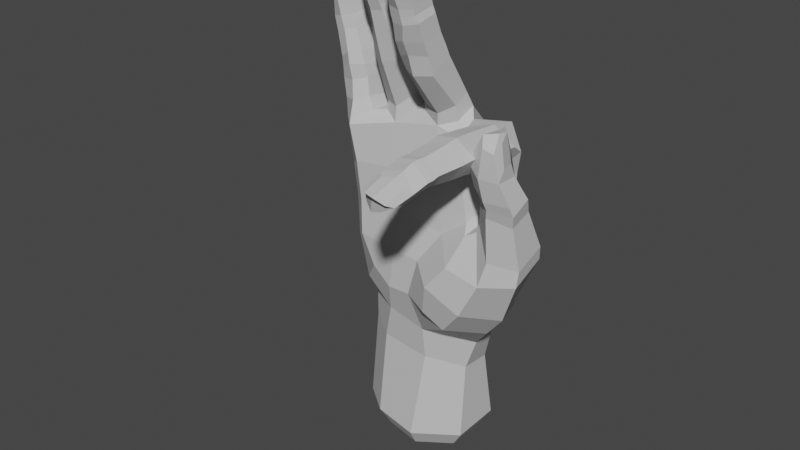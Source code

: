 # Source: F_Handshape.blend  (saved by Blender 3.6.11; exported with 4.5.12 LTS)
import bpy
from mathutils import Matrix  # noqa: F401  (used for matrix-valued properties, if any)

bpy.ops.wm.read_factory_settings(use_empty=True)
scene = bpy.context.scene
scene.name = 'Scene'

# ---- collections
col_f = bpy.data.collections.new('F'); scene.collection.children.link(col_f)

# ---- materials (node trees are filled in below, after node groups)
mat_material__46_010 = bpy.data.materials.new('Material #46.010')
mat_material__46_010.alpha_threshold = 0.0
mat_material__46_010.use_transparent_shadow = False
mat_material__46_010.diffuse_color = (0.6038, 0.6038, 0.6038, 1.0)
mat_material__46_010.specular_color = (0.9, 0.9, 0.9)
mat_material__46_010.roughness = 0.5
mat_material__46_010.specular_intensity = 0.0

# ---- material node trees

# ---- world
world_world = bpy.data.worlds.new('World'); scene.world = world_world
world_world.use_nodes = True; world_world.node_tree.nodes.clear()
_N = world_world.node_tree.nodes; _L = world_world.node_tree.links
n0 = _N.new('ShaderNodeOutputWorld'); n0.name = 'World Output'; n0.location = (300, 300)
n1 = _N.new('ShaderNodeBackground'); n1.name = 'Background'; n1.location = (10, 300)
n1.inputs[0].default_value = (0.05088, 0.05088, 0.05088, 1.0)
_L.new(n1.outputs[0], n0.inputs[0])
n0.is_active_output = True
world_world.color = (0.05088, 0.05088, 0.05088)
world_world.use_sun_shadow = False
world_world.sun_shadow_jitter_overblur = 0.0

# ---- meshes
me_untitled_010 = bpy.data.meshes.new('Untitled.010')
me_untitled_010.from_pydata([(11.6, 8.152, 49.91), (3.313, 6.919, 69.88), (13.27, 5.889, 69.61), (3.197, 8.607, 49.86), (-5.471, 7.559, 48.88), (-4.994, 5.545, 67.99), (-14.38, 3.038, 63.39), (-13.61, 3.626, 46.59), (17.52, 1.062, 56.03), (3.91, 9.564, 38.02), (-4.992, 8.638, 36.86), (-13.61, 4.428, 37.35), (25.69, -2.024, 54.02), (15.5, -3.624, 59.97), (17.43, 1.794, 67.44), (17.14, -4.035, 70.94), (15.16, -11.12, 78.65), (19.14, -11.08, 75.5), (16.56, -11.6, 71.65), (20.31, -0.8146, 57.8), (16.79, -3.899, 60.92), (16.03, -8.408, 58.76), (21.12, -1.679, 60.79), (17.61, -4.405, 62.19), (16.69, -8.644, 60.71), (9.481, -1.264, 76.91), (11.29, -11.37, 77.94), (15.6, -14.52, 79.09), (19.33, -14.4, 76.04), (16.95, -14.22, 72.31), (11.43, -14.65, 78.41), (15.78, -17.45, 78.92), (19.15, -17.4, 75.9), (16.48, -17.15, 72.32), (11.62, -17.77, 77.99), (11.52, -17.66, 74.46), (15.6, -23.06, 78.41), (18.52, -23.09, 75.8), (16.06, -22.74, 72.93), (11.58, -23.04, 77.67), (11.73, -22.54, 73.82), (15.45, -24.69, 78.49), (18.6, -24.62, 75.58), (15.96, -24.21, 72.76), (11.55, -24.8, 77.73), (11.58, -24.21, 73.9), (15.3, -25.99, 78.3), (18.61, -25.91, 75.61), (16.13, -25.61, 72.75), (11.32, -26.07, 77.25), (11.56, -25.7, 73.94), (15.32, -28.17, 77.73), (18.36, -29.33, 74.75), (16.53, -29.39, 72.58), (11.65, -29.7, 76.94), (11.63, -29.57, 73.93), (18.14, -33.93, 73.94), (15.95, -34.56, 72.77), (12.88, -34.67, 73.93), (26.1, -2.623, 56.91), (26.25, -9.43, 54.51), (21.04, -12.18, 55.67), (25.54, -6.353, 65.18), (20.76, -4.562, 67.34), (18.38, -7.039, 66.38), (18.39, -10.89, 66.22), (25.81, -11.44, 63.82), (21.07, -12.96, 64.94), (14.6, 3.49, 76.24), (18.94, 0.4092, 72.46), (9.374, 4.162, 73.29), (7.232, 4.546, 73.05), (-0.6228, 5.005, 72.72), (-2.469, 5.135, 72.05), (-8.809, 3.958, 68.96), (-10.27, 3.771, 68.69), (-18.33, -0.2467, 61.97), (-17.91, 0.6461, 46.55), (9.855, -3.06, 74.14), (12.36, -34.47, 76.16), (15.81, -36.66, 76.07), (16.34, -3.712, 66.85), (17.27, -31.05, 75.76), (15.31, -30.39, 77.08), (13.21, -31.2, 77.15), (13.77, -36.18, 76.2), (17.53, -35.57, 74.77), (12.55, 7.092, 61.06), (-17.59, -0.1964, 54.99), (-13.94, 3.151, 55.98), (-5.774, 6.657, 58.08), (3.152, 8.047, 60.57), (-17.88, -3.727, 61.69), (13.14, -4.395, 72.68), (-6.205, -4.749, 73.29), (10.41, -4.095, 76.58), (14.74, -2.289, 77.52), (19.09, -1.955, 74.18), (17.42, -4.41, 70.74), (14.33, -35.2, 72.54), (13.97, -29.5, 71.72), (13.53, -25.6, 72.53), (13.6, -24.21, 72.48), (13.37, -22.59, 72.74), (13.38, -17.71, 72.12), (13.34, -14.75, 72.24), (12.85, -12.14, 71.75), (15.19, -36.15, 75.24), (10.82, -11.65, 73.95), (11.17, -14.26, 74.4), (13.38, -5.29, 70.96), (10.9, -5.07, 72.85), (7.355, -0.6377, 81.38), (7.384, -6.151, 89.72), (3.003, -4.607, 90.46), (2.92, 1.414, 81.96), (7.281, -3.855, 79.73), (7.198, -10.5, 86.99), (-0.7619, -6.523, 89.44), (-0.9281, -0.4908, 80.52), (-1.219, 1.668, 78.3), (0.2743, -3.905, 78.65), (-0.3306, -3.255, 76.85), (7.6, -7.638, 92.25), (3.228, -6.179, 92.77), (7.013, -11.62, 90.76), (-0.4944, -8.107, 91.86), (0.937, -10.27, 86.88), (7.555, -8.948, 94.62), (3.266, -7.418, 94.67), (7.127, -12.99, 93.45), (-0.3909, -9.976, 94.44), (8.0, -11.1, 98.52), (3.801, -10.02, 98.95), (7.056, -14.51, 97.15), (0.5274, -12.43, 98.36), (1.492, -13.82, 92.97), (2.35, -15.49, 96.79), (7.841, -11.62, 99.95), (3.722, -10.47, 100.5), (6.651, -15.03, 98.54), (0.5729, -12.8, 100.1), (2.197, -15.91, 98.48), (7.896, -12.06, 101.2), (3.781, -11.06, 101.7), (6.801, -15.42, 99.9), (0.6183, -13.56, 101.2), (2.161, -16.24, 99.95), (8.084, -14.88, 103.9), (4.497, -12.45, 103.5), (6.624, -17.07, 103.8), (1.096, -14.29, 104.7), (1.533, -16.8, 104.3), (5.76, -18.56, 108.5), (7.584, -16.63, 108.5), (1.762, -16.11, 109.3), (2.549, -18.0, 108.8), (4.223, -19.2, 109.0), (4.267, -18.42, 103.7), (4.522, -16.65, 99.61), (4.629, -16.27, 98.26), (4.72, -15.82, 96.71), (3.719, -14.52, 93.5), (3.678, -13.05, 90.66), (1.199, -12.11, 89.85), (3.684, -11.67, 86.52), (3.94, -4.814, 77.65), (4.782, -16.09, 110.6), (2.541, -14.06, 106.3), (4.607, -13.58, 105.5), (6.78, -14.65, 105.9), (3.088, -16.02, 110.8), (4.853, -15.93, 111.5), (6.611, -16.32, 110.4), (2.954, 4.528, 77.87), (7.716, 0.8675, 78.44), (7.424, -3.057, 76.54), (3.816, -4.64, 75.22), (-3.011, 1.186, 79.78), (-2.895, -2.358, 88.0), (-6.796, -1.209, 88.06), (-6.72, 2.81, 79.18), (-3.804, -3.515, 78.51), (-4.043, -6.836, 86.32), (-10.52, -2.389, 88.16), (-10.4, 1.393, 77.85), (-10.16, 2.042, 74.72), (-9.47, -2.979, 76.43), (-9.484, -3.165, 74.68), (-2.848, -3.354, 90.21), (-6.608, -1.91, 90.89), (-4.051, -7.513, 88.89), (-10.43, -3.365, 90.79), (-9.859, -6.218, 86.65), (-2.837, -4.39, 92.87), (-6.431, -2.584, 93.5), (-4.173, -8.23, 91.6), (-10.14, -4.042, 93.59), (-9.669, -6.837, 89.39), (-3.101, -6.48, 97.7), (-6.355, -4.757, 98.65), (-5.209, -9.369, 96.02), (-10.26, -5.63, 98.3), (-9.526, -7.261, 92.54), (-9.629, -8.671, 96.37), (-3.225, -7.158, 98.95), (-6.44, -5.275, 100.0), (-5.401, -9.884, 97.34), (-10.23, -6.17, 99.78), (-9.88, -9.185, 97.85), (-3.274, -7.758, 100.1), (-6.531, -5.895, 101.0), (-5.38, -10.39, 98.66), (-10.25, -7.106, 100.8), (-9.687, -9.766, 99.22), (-3.627, -9.311, 103.2), (-6.676, -6.715, 102.7), (-5.138, -11.41, 102.9), (-10.05, -7.953, 103.8), (-9.836, -10.62, 103.1), (-5.922, -11.69, 107.6), (-4.094, -10.06, 107.5), (-9.659, -9.064, 108.1), (-9.059, -10.88, 107.8), (-7.407, -12.12, 108.1), (-7.457, -12.41, 102.7), (-7.771, -10.76, 98.59), (-7.768, -10.27, 97.32), (-7.712, -9.694, 95.85), (-7.395, -9.006, 92.15), (-7.149, -8.391, 89.03), (-6.915, -7.703, 86.02), (-6.378, -4.241, 76.32), (-6.875, -9.72, 109.4), (-8.733, -7.737, 105.4), (-6.764, -7.509, 104.7), (-4.837, -8.622, 105.1), (-8.469, -8.94, 109.6), (-6.647, -8.959, 110.2), (-5.021, -9.535, 109.2), (-6.573, 5.019, 75.55), (-2.531, 1.581, 77.69), (-2.941, -3.185, 76.24), (-12.36, 0.3872, 76.35), (-12.96, -0.1565, 80.81), (-16.66, 0.3226, 80.05), (-15.95, 0.3228, 75.1), (-12.9, -4.399, 76.98), (-13.28, -4.363, 80.56), (-20.16, -1.57, 79.37), (-19.38, -1.853, 74.42), (-18.99, -1.429, 70.96), (-18.22, -5.021, 75.7), (-18.05, -4.979, 71.76), (-13.4, -0.5605, 82.98), (-17.0, 0.3779, 82.02), (-13.79, -4.642, 83.03), (-20.5, -1.514, 81.47), (-13.83, -0.5636, 85.32), (-17.26, 0.4875, 84.26), (-14.72, -4.385, 85.76), (-20.62, -1.675, 83.57), (-15.23, -1.135, 90.44), (-18.52, 0.07597, 89.73), (-15.98, -4.309, 89.64), (-21.64, -1.658, 88.74), (-19.4, -4.737, 83.56), (-20.32, -4.715, 88.3), (-15.54, -1.475, 91.91), (-18.86, 0.06722, 91.28), (-16.41, -4.446, 90.95), (-21.91, -1.611, 90.42), (-20.73, -4.707, 89.95), (-15.76, -1.553, 92.99), (-18.96, -0.1667, 92.38), (-16.82, -4.465, 92.24), (-21.94, -2.025, 91.38), (-21.07, -4.674, 91.23), (-16.12, -2.569, 95.49), (-18.98, -0.5472, 94.06), (-17.28, -4.655, 95.45), (-22.12, -1.585, 95.01), (-21.76, -4.133, 95.03), (-18.35, -4.159, 99.53), (-16.95, -2.496, 99.42), (-21.96, -1.704, 99.11), (-21.36, -3.386, 99.31), (-20.03, -4.363, 100.0), (-19.48, -5.694, 95.36), (-18.96, -5.311, 91.72), (-18.6, -5.286, 90.54), (-18.16, -5.259, 89.17), (-17.04, -5.684, 84.99), (-16.68, -5.814, 82.89), (-19.73, -4.146, 81.35), (-16.11, -5.595, 79.77), (-19.22, -4.515, 79.29), (-15.11, -6.662, 76.23), (-19.69, -1.902, 100.7), (-21.02, -1.009, 96.5), (-19.15, -0.8913, 96.02), (-17.4, -1.741, 96.86), (-21.0, -1.247, 100.5), (-19.55, -1.05, 101.3), (-17.96, -1.706, 100.7), (-15.67, 2.229, 71.89), (-11.23, 1.222, 74.5), (-11.82, -4.592, 74.53), (-14.89, -8.026, 71.67), (-4.525, -6.373, 64.87), (-14.55, -6.543, 63.58), (-17.13, -3.458, 54.34), (-2.696, -6.96, 56.46), (-13.53, -6.51, 55.63), (25.69, -9.312, 50.93), (20.84, -5.917, 40.62), (19.93, -13.23, 50.72), (-16.82, -3.422, 46.07), (2.893, -9.126, 48.5), (12.3, -12.81, 51.82), (-4.223, -9.114, 40.22), (4.268, -9.004, 33.58), (-12.12, 4.23, 26.35), (-5.716, -6.823, 33.78), (11.14, -3.633, 24.84), (4.425, 7.841, 22.99), (-4.894, 7.999, 24.33), (-13.42, 5.019, 7.698), (-6.782, 9.495, 8.393), (4.687, 9.917, 8.593), (11.5, 5.464, 9.156), (11.05, -4.528, 8.259), (2.283, -10.07, 7.819), (-7.66, -8.246, 8.236), (16.19, -13.62, 43.41), (4.573, -6.297, 65.58), (10.82, -6.158, 65.86), (7.126, -7.037, 54.98), (12.13, -6.275, 58.45), (10.58, 3.709, 23.74), (15.91, 5.399, 38.66), (20.1, 1.614, 45.75), (16.81, 2.061, 59.69), (25.97, -7.407, 68.07), (26.41, -12.4, 66.48), (21.35, -13.19, 66.58), (21.18, -4.523, 69.02), (18.1, -7.181, 68.45), (25.18, -8.288, 70.08), (25.99, -13.01, 68.37), (21.09, -14.0, 68.43), (20.68, -5.043, 70.53), (17.63, -8.172, 69.82), (24.08, -9.078, 72.45), (24.42, -14.3, 72.93), (20.47, -14.92, 72.91), (20.45, -6.364, 75.07), (17.7, -9.249, 74.38), (23.45, -14.77, 78.15), (21.2, -14.91, 78.76), (19.02, -9.96, 79.45), (20.27, -8.673, 79.95), (17.13, -13.21, 74.82), (19.76, -12.77, 80.26), (17.66, -11.97, 69.73), (18.35, -11.25, 67.71), (22.17, -11.5, 80.6), (22.05, -7.584, 76.28), (23.8, -9.988, 75.19), (24.33, -12.75, 75.07), (21.8, -9.296, 81.1), (23.56, -11.27, 81.23), (24.17, -13.47, 79.95), (11.2, 5.378, 30.47), (11.34, 7.809, 37.72), (3.88, -7.593, 26.3), (-13.49, 4.268, 32.02), (-5.176, 7.702, 30.61), (4.222, 8.07, 29.96), (-16.45, 0.2575, 38.33), (15.22, -3.999, 62.29), (13.72, -8.893, 57.32), (8.429, -13.91, 46.83), (0.9292, -9.501, 40.64), (7.236, -12.89, 40.59), (17.32, 5.354, 47.56), (-12.9, -5.233, 37.94), (-3.484, -8.403, 48.41), (16.53, -4.595, 35.39), (11.04, -11.39, 37.24), (18.42, 1.142, 39.83), (13.14, -3.06, 31.23), (-6.605, -7.171, 27.21), (-14.24, -0.9586, 32.77), (-9.497, -7.542, 42.47), (-12.89, -7.155, 48.49), (-13.3, -1.935, 27.23), (-13.99, -3.298, 8.107), (-10.53, 4.029, 3.842), (-10.98, -2.44, 4.16), (-5.372, 7.51, 4.383), (3.547, 7.838, 4.538), (8.842, 4.374, 4.976), (8.498, -3.396, 4.279), (1.677, -7.704, 3.936), (-6.055, -6.288, 4.26)], [], [(1, 2, 87, 91), (91, 90, 5, 1), (90, 89, 6, 5), (5, 6, 75, 74), (8, 342, 380, 13), (0, 374, 9, 3), (3, 9, 10, 4), (4, 10, 11, 7), (8, 19, 12, 341), (17, 97, 96, 16), (18, 98, 97, 17), (13, 20, 19, 8), (19, 22, 59, 12), (20, 23, 22, 19), (21, 24, 23, 20), (59, 60, 314, 12), (60, 61, 316, 314), (96, 95, 26, 16), (95, 25, 78, 111), (16, 27, 28, 17), (17, 28, 29, 18), (26, 30, 27, 16), (108, 109, 30, 26), (27, 31, 32, 28), (28, 32, 33, 29), (30, 34, 31, 27), (109, 35, 34, 30), (31, 36, 37, 32), (32, 37, 38, 33), (34, 39, 36, 31), (35, 40, 39, 34), (373, 374, 340, 391), (378, 325, 326, 377), (377, 326, 322, 376), (12, 314, 315, 341), (36, 41, 42, 37), (37, 42, 43, 38), (39, 44, 41, 36), (40, 45, 44, 39), (41, 46, 47, 42), (42, 47, 48, 43), (44, 49, 46, 41), (45, 50, 49, 44), (46, 51, 52, 47), (47, 52, 53, 48), (49, 54, 51, 46), (50, 55, 54, 49), (52, 56, 57, 53), (55, 58, 79, 54), (61, 24, 21, 316), (22, 63, 62, 59), (23, 64, 63, 22), (24, 65, 64, 23), (59, 62, 66, 60), (60, 66, 67, 61), (61, 67, 65, 24), (2, 70, 25, 68), (2, 68, 69, 14), (1, 71, 70, 2), (70, 71, 175, 25), (174, 175, 71, 1), (1, 72, 120, 174), (73, 72, 1, 5), (240, 241, 73, 5), (72, 73, 241, 120), (5, 74, 186, 240), (74, 75, 306, 186), (75, 6, 305, 306), (89, 88, 76, 6), (6, 76, 251, 305), (176, 78, 25, 175), (58, 55, 100, 99), (100, 55, 50, 101), (101, 50, 45, 102), (102, 45, 40, 103), (103, 40, 35, 104), (104, 35, 109, 105), (105, 109, 108, 106), (108, 111, 110, 106), (57, 56, 107, 99), (84, 83, 51, 54), (82, 52, 51, 83), (85, 79, 107, 80), (86, 82, 83, 80), (80, 83, 84, 85), (84, 54, 79, 85), (82, 86, 56, 52), (78, 176, 177, 93), (241, 242, 122, 120), (88, 89, 7, 77), (89, 90, 4, 7), (90, 91, 3, 4), (88, 311, 92, 76), (76, 92, 253, 251), (77, 317, 311, 88), (307, 188, 186, 306), (69, 15, 81, 14), (15, 93, 336, 81), (93, 177, 335, 336), (177, 122, 242, 94), (95, 96, 68, 25), (96, 97, 69, 68), (69, 97, 98, 15), (57, 99, 100, 53), (53, 100, 101, 48), (48, 101, 102, 43), (43, 102, 103, 38), (38, 103, 104, 33), (33, 104, 105, 29), (29, 105, 106, 18), (106, 110, 98, 18), (58, 99, 107, 79), (86, 80, 107, 56), (95, 111, 108, 26), (15, 98, 110, 93), (93, 110, 111, 78), (113, 112, 115, 114), (117, 116, 112, 113), (115, 119, 118, 114), (119, 120, 122, 121), (114, 124, 123, 113), (113, 123, 125, 117), (118, 126, 124, 114), (127, 164, 126, 118), (124, 129, 128, 123), (123, 128, 130, 125), (126, 131, 129, 124), (164, 136, 131, 126), (129, 133, 132, 128), (128, 132, 134, 130), (131, 135, 133, 129), (136, 137, 135, 131), (133, 139, 138, 132), (132, 138, 140, 134), (135, 141, 139, 133), (137, 142, 141, 135), (139, 144, 143, 138), (138, 143, 145, 140), (141, 146, 144, 139), (142, 147, 146, 141), (144, 149, 148, 143), (143, 148, 150, 145), (146, 151, 149, 144), (147, 152, 151, 146), (148, 154, 153, 150), (152, 156, 155, 151), (156, 152, 158, 157), (158, 152, 147, 159), (159, 147, 142, 160), (160, 142, 137, 161), (161, 137, 136, 162), (162, 136, 164, 163), (163, 164, 127, 165), (127, 121, 166, 165), (153, 154, 167, 157), (168, 169, 149, 151), (170, 148, 149, 169), (171, 155, 167, 172), (173, 170, 169, 172), (172, 169, 168, 171), (168, 151, 155, 171), (170, 173, 154, 148), (119, 115, 174, 120), (115, 112, 175, 174), (175, 112, 116, 176), (153, 157, 158, 150), (150, 158, 159, 145), (145, 159, 160, 140), (140, 160, 161, 134), (134, 161, 162, 130), (130, 162, 163, 125), (125, 163, 165, 117), (165, 166, 116, 117), (156, 157, 167, 155), (173, 172, 167, 154), (119, 121, 127, 118), (176, 116, 166, 177), (177, 166, 121, 122), (179, 178, 181, 180), (183, 182, 178, 179), (181, 185, 184, 180), (185, 186, 188, 187), (180, 190, 189, 179), (179, 189, 191, 183), (184, 192, 190, 180), (193, 198, 192, 184), (190, 195, 194, 189), (189, 194, 196, 191), (192, 197, 195, 190), (198, 203, 197, 192), (195, 200, 199, 194), (194, 199, 201, 196), (197, 202, 200, 195), (203, 204, 202, 197), (200, 206, 205, 199), (199, 205, 207, 201), (202, 208, 206, 200), (204, 209, 208, 202), (206, 211, 210, 205), (205, 210, 212, 207), (208, 213, 211, 206), (209, 214, 213, 208), (211, 216, 215, 210), (210, 215, 217, 212), (213, 218, 216, 211), (214, 219, 218, 213), (215, 221, 220, 217), (219, 223, 222, 218), (223, 219, 225, 224), (225, 219, 214, 226), (226, 214, 209, 227), (227, 209, 204, 228), (228, 204, 203, 229), (229, 203, 198, 230), (230, 198, 193, 231), (193, 187, 232, 231), (220, 221, 233, 224), (234, 235, 216, 218), (236, 215, 216, 235), (237, 222, 233, 238), (239, 236, 235, 238), (238, 235, 234, 237), (234, 218, 222, 237), (236, 239, 221, 215), (185, 181, 240, 186), (181, 178, 241, 240), (241, 178, 182, 242), (220, 224, 225, 217), (217, 225, 226, 212), (212, 226, 227, 207), (207, 227, 228, 201), (201, 228, 229, 196), (196, 229, 230, 191), (191, 230, 231, 183), (231, 232, 182, 183), (223, 224, 233, 222), (239, 238, 233, 221), (185, 187, 193, 184), (242, 182, 232, 94), (94, 232, 187, 188), (244, 243, 246, 245), (248, 247, 243, 244), (246, 250, 249, 245), (250, 251, 253, 252), (245, 255, 254, 244), (244, 254, 256, 248), (249, 257, 255, 245), (296, 294, 257, 249), (255, 259, 258, 254), (254, 258, 260, 256), (257, 261, 259, 255), (294, 266, 261, 257), (259, 263, 262, 258), (258, 262, 264, 260), (261, 265, 263, 259), (266, 267, 265, 261), (263, 269, 268, 262), (262, 268, 270, 264), (265, 271, 269, 263), (267, 272, 271, 265), (269, 274, 273, 268), (268, 273, 275, 270), (271, 276, 274, 269), (272, 277, 276, 271), (274, 279, 278, 273), (273, 278, 280, 275), (276, 281, 279, 274), (277, 282, 281, 276), (278, 284, 283, 280), (282, 286, 285, 281), (286, 282, 288, 287), (288, 282, 277, 289), (289, 277, 272, 290), (290, 272, 267, 291), (291, 267, 266, 292), (292, 266, 294, 293), (293, 294, 296, 295), (296, 252, 297, 295), (283, 284, 298, 287), (299, 300, 279, 281), (301, 278, 279, 300), (302, 285, 298, 303), (304, 301, 300, 303), (303, 300, 299, 302), (299, 281, 285, 302), (301, 304, 284, 278), (250, 246, 305, 251), (246, 243, 306, 305), (306, 243, 247, 307), (283, 287, 288, 280), (280, 288, 289, 275), (275, 289, 290, 270), (270, 290, 291, 264), (264, 291, 292, 260), (260, 292, 293, 256), (256, 293, 295, 248), (295, 297, 247, 248), (286, 287, 298, 285), (304, 303, 298, 284), (250, 252, 296, 249), (307, 247, 297, 308), (308, 297, 252, 253), (307, 308, 94, 188), (94, 309, 335, 177), (308, 310, 309, 94), (310, 308, 253, 92), (338, 381, 13, 380), (310, 313, 312, 309), (92, 311, 313, 310), (381, 319, 316, 21), (319, 381, 338, 337), (320, 383, 318, 387), (334, 389, 388, 315), (318, 382, 319, 337), (376, 322, 396, 393), (333, 392, 396, 397), (322, 326, 328, 327), (326, 325, 329, 328), (325, 339, 330, 329), (339, 324, 331, 330), (324, 375, 332, 331), (375, 392, 333, 332), (335, 337, 338, 336), (335, 309, 312, 337), (380, 81, 336, 338), (87, 0, 3, 91), (385, 0, 87, 342), (342, 87, 2, 14), (324, 339, 373, 391), (62, 343, 344, 66), (66, 344, 345, 67), (63, 346, 343, 62), (64, 347, 346, 63), (343, 348, 349, 344), (344, 349, 350, 345), (346, 351, 348, 343), (347, 352, 351, 346), (348, 353, 354, 349), (349, 354, 355, 350), (351, 356, 353, 348), (352, 357, 356, 351), (354, 358, 359, 355), (357, 360, 361, 356), (360, 357, 362, 363), (362, 357, 352, 364), (364, 352, 347, 365), (365, 347, 64, 65), (359, 358, 366, 363), (367, 368, 353, 356), (369, 354, 353, 368), (370, 361, 366, 371), (372, 369, 368, 371), (371, 368, 367, 370), (367, 356, 361, 370), (369, 372, 358, 354), (359, 363, 362, 355), (355, 362, 364, 350), (350, 364, 365, 345), (345, 365, 65, 67), (360, 363, 366, 361), (372, 371, 366, 358), (325, 378, 373, 339), (0, 385, 340, 374), (324, 391, 321, 375), (323, 386, 379, 393), (376, 11, 10, 377), (377, 10, 9, 378), (378, 9, 374, 373), (77, 7, 11, 379), (13, 381, 21, 20), (342, 14, 81, 380), (318, 383, 384, 382), (8, 341, 385, 342), (317, 386, 394, 395), (383, 321, 389, 384), (385, 341, 390, 340), (317, 77, 379, 386), (318, 337, 312, 387), (387, 312, 313, 395), (395, 313, 311, 317), (319, 382, 334, 316), (382, 384, 389, 334), (315, 314, 316, 334), (389, 321, 391, 388), (390, 341, 315, 388), (390, 388, 391, 340), (379, 11, 376, 393), (323, 321, 383, 320), (375, 321, 323, 392), (386, 323, 320, 394), (394, 320, 387, 395), (392, 323, 393, 396), (396, 322, 327, 397), (333, 397, 399, 405), (398, 400, 401, 402, 403, 404, 405, 399), (328, 329, 401, 400), (327, 328, 400, 398), (331, 332, 404, 403), (397, 327, 398, 399), (330, 331, 403, 402), (329, 330, 402, 401), (332, 333, 405, 404)])
_uv = me_untitled_010.uv_layers.new(name='UVChannel_1')
_uv.uv.foreach_set('vector', [0.0, 1.0, 1.0, 1.0, 1.0, 0.4928, 0.0, 0.5248, 0.0, 0.5248, 0.0, 0.5291, 0.0, 1.0, 0.0, 1.0, 0.0, 0.5291, 0.0, 0.5236, 0.0, 1.0, 0.0, 1.0, 0.0, 1.0, 0.0, 1.0, 0.0, 1.0, 0.0, 1.0, 1.0, 0.0, 1.0, 0.2045, 1.0, 0.09277, 1.0, 0.0, 1.0, 0.0, 0.4336, 0.0, 0.0, 0.0, 0.0, 0.0, 0.0, 0.0, 0.0, 0.0, 0.0, 0.0, 0.0, 0.0, 0.0, 0.0, 0.0, 0.0, 0.0, 0.0, 0.0, 0.0, 1.0, 0.0, 1.0, 0.0, 1.0, 0.0, 1.0, 0.0, 1.0, 1.0, 1.0, 1.0, 1.0, 1.0, 1.0, 1.0, 1.0, 1.0, 1.0, 1.0, 1.0, 1.0, 1.0, 1.0, 1.0, 0.0, 1.0, 0.0, 1.0, 0.0, 1.0, 0.0, 1.0, 0.0, 1.0, 0.0, 1.0, 0.0, 1.0, 0.0, 1.0, 0.0, 1.0, 0.0, 1.0, 0.0, 1.0, 0.0, 1.0, 0.0, 1.0, 0.0, 1.0, 0.0, 1.0, 0.0, 1.0, 0.0, 1.0, 0.0, 1.0, 0.0, 1.0, 0.0, 1.0, 0.0, 1.0, 0.0, 1.0, 0.0, 1.0, 0.0, 1.0, 1.0, 1.0, 1.0, 1.0, 1.0, 1.0, 1.0, 1.0, 1.0, 1.0, 1.0, 1.0, 1.0, 1.0, 1.0, 1.0, 1.0, 1.0, 1.0, 1.0, 1.0, 1.0, 1.0, 1.0, 1.0, 1.0, 1.0, 1.0, 1.0, 1.0, 1.0, 1.0, 1.0, 1.0, 1.0, 1.0, 1.0, 1.0, 1.0, 1.0, 1.0, 1.0, 1.0, 1.0, 1.0, 1.0, 1.0, 1.0, 1.0, 1.0, 1.0, 1.0, 1.0, 1.0, 1.0, 1.0, 1.0, 1.0, 1.0, 1.0, 1.0, 1.0, 1.0, 1.0, 1.0, 1.0, 1.0, 1.0, 1.0, 1.0, 1.0, 1.0, 1.0, 1.0, 1.0, 1.0, 1.0, 1.0, 1.0, 1.0, 1.0, 1.0, 1.0, 1.0, 1.0, 1.0, 1.0, 1.0, 1.0, 1.0, 1.0, 1.0, 1.0, 1.0, 1.0, 1.0, 1.0, 1.0, 1.0, 1.0, 1.0, 1.0, 1.0, 1.0, 1.0, 1.0, 1.0, 1.0, 1.0, 1.0, 1.0, 0.3949, 0.0, 0.4336, 0.0, 1.0, 0.0, 1.0, 0.0, 0.0, 0.0, 0.0, 0.0, 0.0, 0.0, 0.0, 0.0, 0.0, 0.0, 0.0, 0.0, 0.0, 0.0, 0.0, 0.0, 1.0, 0.0, 1.0, 0.0, 1.0, 0.0, 1.0, 0.0, 1.0, 1.0, 1.0, 1.0, 1.0, 1.0, 1.0, 1.0, 1.0, 1.0, 1.0, 1.0, 1.0, 1.0, 1.0, 1.0, 1.0, 1.0, 1.0, 1.0, 1.0, 1.0, 1.0, 1.0, 1.0, 1.0, 1.0, 1.0, 1.0, 1.0, 1.0, 1.0, 1.0, 1.0, 1.0, 1.0, 1.0, 1.0, 1.0, 1.0, 1.0, 1.0, 1.0, 1.0, 1.0, 1.0, 1.0, 1.0, 1.0, 1.0, 1.0, 1.0, 1.0, 1.0, 1.0, 1.0, 1.0, 1.0, 1.0, 1.0, 1.0, 1.0, 1.0, 1.0, 1.0, 1.0, 1.0, 1.0, 1.0, 1.0, 1.0, 1.0, 1.0, 1.0, 1.0, 1.0, 1.0, 1.0, 1.0, 1.0, 1.0, 1.0, 1.0, 1.0, 1.0, 1.0, 1.0, 1.0, 1.0, 1.0, 1.0, 1.0, 1.0, 1.0, 1.0, 1.0, 1.0, 1.0, 1.0, 1.0, 1.0, 1.0, 1.0, 1.0, 1.0, 1.0, 1.0, 1.0, 1.0, 1.0, 1.0, 1.0, 1.0, 0.0, 1.0, 0.0, 1.0, 0.0, 1.0, 0.0, 1.0, 0.0, 1.0, 0.0, 1.0, 0.0, 1.0, 0.0, 1.0, 0.0, 1.0, 0.0, 1.0, 0.0, 1.0, 0.0, 1.0, 0.0, 1.0, 0.0, 1.0, 0.0, 1.0, 0.0, 1.0, 0.0, 1.0, 0.0, 1.0, 0.0, 1.0, 0.0, 1.0, 0.0, 1.0, 0.0, 1.0, 0.0, 1.0, 0.0, 1.0, 0.0, 1.0, 0.0, 1.0, 0.0, 1.0, 0.0, 1.0, 1.0, 0.6227, 1.0, 0.6197, 1.0, 1.0, 1.0, 1.0, 1.0, 1.0, 1.0, 1.0, 1.0, 1.0, 1.0, 0.0, 1.0, 0.216, 1.0, 0.6227, 1.0, 1.0, 1.0, 0.6227, 1.0, 0.216, 1.0, 0.3966, 1.0, 0.6197, 1.0, 0.0, 1.0, 0.3966, 1.0, 0.216, 1.0, 0.0, 1.0, 0.0, 1.0, 0.0, 1.0, 1.0, 1.0, 0.0, 1.0, 0.0, 1.0, 0.0, 1.0, 0.0, 1.0, 0.0, 1.0, 0.0, 1.0, 0.0, 1.0, 0.0, 1.0, 0.0, 1.0, 0.0, 1.0, 0.0, 1.0, 0.0, 1.0, 1.0, 1.0, 0.0, 1.0, 0.0, 1.0, 0.0, 1.0, 0.0, 1.0, 0.0, 1.0, 0.0, 1.0, 0.0, 1.0, 0.0, 1.0, 0.0, 1.0, 0.0, 1.0, 0.0, 1.0, 0.0, 1.0, 0.0, 0.5236, 0.0, 0.5339, 0.0, 1.0, 0.0, 1.0, 0.0, 1.0, 0.0, 1.0, 0.0, 1.0, 0.0, 1.0, 1.0, 1.0, 1.0, 1.0, 1.0, 1.0, 1.0, 1.0, 1.0, 1.0, 1.0, 1.0, 1.0, 1.0, 1.0, 1.0, 1.0, 1.0, 1.0, 1.0, 1.0, 1.0, 1.0, 1.0, 1.0, 1.0, 1.0, 1.0, 1.0, 1.0, 1.0, 1.0, 1.0, 1.0, 1.0, 1.0, 1.0, 1.0, 1.0, 1.0, 1.0, 1.0, 1.0, 1.0, 1.0, 1.0, 1.0, 1.0, 1.0, 1.0, 1.0, 1.0, 1.0, 1.0, 1.0, 1.0, 1.0, 1.0, 1.0, 1.0, 1.0, 1.0, 1.0, 1.0, 1.0, 1.0, 1.0, 1.0, 1.0, 1.0, 1.0, 1.0, 1.0, 1.0, 1.0, 1.0, 1.0, 1.0, 1.0, 1.0, 1.0, 1.0, 1.0, 1.0, 1.0, 1.0, 1.0, 1.0, 1.0, 1.0, 1.0, 1.0, 1.0, 1.0, 1.0, 1.0, 1.0, 1.0, 1.0, 1.0, 1.0, 1.0, 1.0, 1.0, 1.0, 1.0, 1.0, 1.0, 1.0, 1.0, 1.0, 1.0, 1.0, 1.0, 1.0, 1.0, 1.0, 1.0, 1.0, 1.0, 1.0, 1.0, 1.0, 1.0, 1.0, 1.0, 1.0, 1.0, 1.0, 1.0, 1.0, 1.0, 1.0, 1.0, 1.0, 1.0, 1.0, 0.0, 1.0, 1.0, 1.0, 0.379, 1.0, 0.0, 1.0, 1.0, 0.0, 1.0, 1.0, 1.0, 1.0, 1.0, 0.0, 0.5339, 0.0, 0.5236, 0.0, 0.0, 0.0, 0.0, 0.0, 0.5236, 0.0, 0.5291, 0.0, 0.0, 0.0, 0.0, 0.0, 0.5291, 0.0, 0.5248, 0.0, 0.0, 0.0, 0.0, 0.0, 0.5339, 0.0, 0.5339, 0.0, 1.0, 0.0, 1.0, 0.0, 1.0, 0.0, 1.0, 0.0, 1.0, 0.0, 1.0, 0.0, 0.0, 0.0, 0.0, 0.0, 0.5339, 0.0, 0.5339, 1.0, 1.0, 0.0, 1.0, 0.0, 1.0, 1.0, 1.0, 1.0, 1.0, 1.0, 1.0, 1.0, 1.0, 1.0, 1.0, 1.0, 1.0, 1.0, 1.0, 1.0, 1.0, 1.0, 1.0, 1.0, 0.0, 1.0, 0.379, 1.0, 0.1931, 1.0, 0.0, 1.0, 1.0, 1.0, 1.0, 0.0, 1.0, 1.0, 1.0, 1.0, 1.0, 1.0, 1.0, 1.0, 1.0, 1.0, 1.0, 1.0, 1.0, 1.0, 1.0, 1.0, 1.0, 1.0, 1.0, 1.0, 1.0, 1.0, 1.0, 1.0, 1.0, 1.0, 1.0, 1.0, 1.0, 1.0, 1.0, 1.0, 1.0, 1.0, 1.0, 1.0, 1.0, 1.0, 1.0, 1.0, 1.0, 1.0, 1.0, 1.0, 1.0, 1.0, 1.0, 1.0, 1.0, 1.0, 1.0, 1.0, 1.0, 1.0, 1.0, 1.0, 1.0, 1.0, 1.0, 1.0, 1.0, 1.0, 1.0, 1.0, 1.0, 1.0, 1.0, 1.0, 1.0, 1.0, 1.0, 1.0, 1.0, 1.0, 1.0, 1.0, 1.0, 1.0, 1.0, 1.0, 1.0, 1.0, 1.0, 1.0, 1.0, 1.0, 1.0, 1.0, 1.0, 1.0, 1.0, 1.0, 1.0, 1.0, 1.0, 1.0, 1.0, 1.0, 1.0, 1.0, 1.0, 1.0, 1.0, 1.0, 1.0, 1.0, 1.0, 1.0, 1.0, 1.0, 1.0, 1.0, 1.0, 1.0, 1.0, 1.0, 1.0, 1.0, 1.0, 1.0, 1.0, 1.0, 1.0, 1.0, 1.0, 1.0, 1.0, 1.0, 1.0, 1.0, 1.0, 1.0, 1.0, 1.0, 1.0, 1.0, 1.0, 1.0, 1.0, 1.0, 1.0, 1.0, 1.0, 1.0, 1.0, 1.0, 1.0, 1.0, 1.0, 1.0, 1.0, 1.0, 1.0, 1.0, 1.0, 1.0, 1.0, 1.0, 1.0, 1.0, 1.0, 1.0, 1.0, 1.0, 1.0, 1.0, 1.0, 1.0, 1.0, 1.0, 1.0, 1.0, 1.0, 1.0, 1.0, 1.0, 1.0, 1.0, 1.0, 1.0, 1.0, 1.0, 1.0, 1.0, 1.0, 1.0, 1.0, 1.0, 1.0, 1.0, 1.0, 1.0, 1.0, 1.0, 1.0, 1.0, 1.0, 1.0, 1.0, 1.0, 1.0, 1.0, 1.0, 1.0, 1.0, 1.0, 1.0, 1.0, 1.0, 1.0, 1.0, 1.0, 1.0, 1.0, 1.0, 1.0, 1.0, 1.0, 1.0, 1.0, 1.0, 1.0, 1.0, 1.0, 1.0, 1.0, 1.0, 1.0, 1.0, 1.0, 1.0, 1.0, 1.0, 1.0, 1.0, 1.0, 1.0, 1.0, 1.0, 1.0, 1.0, 1.0, 1.0, 1.0, 1.0, 1.0, 1.0, 1.0, 1.0, 1.0, 1.0, 1.0, 1.0, 1.0, 1.0, 1.0, 1.0, 1.0, 1.0, 1.0, 1.0, 1.0, 1.0, 1.0, 1.0, 1.0, 1.0, 1.0, 1.0, 1.0, 1.0, 1.0, 1.0, 1.0, 1.0, 1.0, 1.0, 1.0, 1.0, 1.0, 1.0, 1.0, 1.0, 1.0, 1.0, 1.0, 1.0, 1.0, 1.0, 1.0, 1.0, 1.0, 1.0, 1.0, 1.0, 1.0, 1.0, 1.0, 1.0, 1.0, 1.0, 1.0, 1.0, 1.0, 1.0, 1.0, 1.0, 1.0, 1.0, 1.0, 1.0, 1.0, 1.0, 1.0, 1.0, 1.0, 1.0, 1.0, 1.0, 1.0, 1.0, 1.0, 1.0, 1.0, 1.0, 1.0, 1.0, 1.0, 1.0, 1.0, 1.0, 1.0, 1.0, 1.0, 1.0, 1.0, 1.0, 1.0, 1.0, 1.0, 1.0, 1.0, 1.0, 1.0, 1.0, 1.0, 1.0, 1.0, 1.0, 1.0, 1.0, 1.0, 1.0, 1.0, 1.0, 1.0, 1.0, 1.0, 1.0, 1.0, 1.0, 1.0, 1.0, 1.0, 1.0, 1.0, 1.0, 1.0, 1.0, 1.0, 1.0, 1.0, 1.0, 1.0, 1.0, 1.0, 1.0, 1.0, 1.0, 1.0, 1.0, 1.0, 1.0, 1.0, 1.0, 1.0, 1.0, 1.0, 1.0, 1.0, 1.0, 1.0, 1.0, 1.0, 1.0, 1.0, 1.0, 1.0, 1.0, 1.0, 1.0, 1.0, 1.0, 1.0, 1.0, 1.0, 1.0, 1.0, 1.0, 1.0, 1.0, 1.0, 1.0, 1.0, 1.0, 1.0, 1.0, 1.0, 1.0, 1.0, 1.0, 1.0, 1.0, 1.0, 1.0, 1.0, 1.0, 1.0, 1.0, 1.0, 1.0, 1.0, 1.0, 1.0, 1.0, 1.0, 1.0, 1.0, 1.0, 1.0, 1.0, 1.0, 1.0, 1.0, 1.0, 1.0, 1.0, 1.0, 1.0, 1.0, 1.0, 1.0, 1.0, 1.0, 1.0, 1.0, 1.0, 1.0, 1.0, 1.0, 1.0, 1.0, 1.0, 1.0, 1.0, 1.0, 1.0, 1.0, 1.0, 1.0, 1.0, 1.0, 1.0, 1.0, 1.0, 1.0, 1.0, 1.0, 1.0, 1.0, 1.0, 1.0, 1.0, 1.0, 1.0, 1.0, 1.0, 1.0, 1.0, 1.0, 1.0, 1.0, 1.0, 1.0, 1.0, 1.0, 1.0, 1.0, 1.0, 1.0, 1.0, 1.0, 1.0, 1.0, 1.0, 1.0, 1.0, 1.0, 1.0, 1.0, 1.0, 1.0, 1.0, 1.0, 1.0, 1.0, 1.0, 1.0, 1.0, 1.0, 1.0, 1.0, 1.0, 1.0, 1.0, 1.0, 1.0, 1.0, 1.0, 1.0, 1.0, 1.0, 1.0, 1.0, 1.0, 1.0, 1.0, 1.0, 1.0, 1.0, 1.0, 1.0, 1.0, 1.0, 1.0, 1.0, 1.0, 1.0, 1.0, 1.0, 1.0, 1.0, 1.0, 1.0, 1.0, 1.0, 1.0, 1.0, 1.0, 1.0, 1.0, 1.0, 1.0, 1.0, 1.0, 1.0, 1.0, 1.0, 1.0, 1.0, 1.0, 1.0, 1.0, 1.0, 1.0, 1.0, 1.0, 1.0, 1.0, 1.0, 1.0, 1.0, 1.0, 1.0, 1.0, 1.0, 1.0, 1.0, 1.0, 1.0, 1.0, 1.0, 1.0, 1.0, 1.0, 1.0, 1.0, 1.0, 1.0, 1.0, 1.0, 1.0, 1.0, 1.0, 1.0, 1.0, 1.0, 1.0, 1.0, 1.0, 1.0, 1.0, 1.0, 1.0, 1.0, 1.0, 1.0, 1.0, 1.0, 1.0, 1.0, 1.0, 1.0, 1.0, 1.0, 1.0, 1.0, 1.0, 1.0, 1.0, 1.0, 1.0, 1.0, 1.0, 1.0, 1.0, 1.0, 1.0, 1.0, 1.0, 1.0, 1.0, 1.0, 1.0, 1.0, 1.0, 1.0, 1.0, 1.0, 1.0, 1.0, 1.0, 1.0, 1.0, 1.0, 1.0, 1.0, 1.0, 1.0, 1.0, 1.0, 1.0, 1.0, 1.0, 1.0, 1.0, 1.0, 1.0, 1.0, 1.0, 1.0, 1.0, 1.0, 1.0, 1.0, 1.0, 1.0, 1.0, 1.0, 1.0, 1.0, 1.0, 1.0, 1.0, 1.0, 1.0, 1.0, 1.0, 1.0, 1.0, 1.0, 1.0, 1.0, 1.0, 1.0, 1.0, 1.0, 1.0, 1.0, 1.0, 1.0, 1.0, 1.0, 1.0, 1.0, 1.0, 1.0, 1.0, 1.0, 1.0, 1.0, 1.0, 1.0, 1.0, 1.0, 1.0, 1.0, 1.0, 1.0, 1.0, 1.0, 1.0, 1.0, 1.0, 1.0, 1.0, 1.0, 1.0, 1.0, 1.0, 1.0, 1.0, 1.0, 1.0, 1.0, 1.0, 1.0, 1.0, 1.0, 1.0, 1.0, 1.0, 1.0, 1.0, 1.0, 1.0, 1.0, 1.0, 1.0, 1.0, 1.0, 1.0, 1.0, 1.0, 1.0, 1.0, 1.0, 1.0, 1.0, 1.0, 1.0, 1.0, 1.0, 1.0, 1.0, 1.0, 1.0, 1.0, 1.0, 1.0, 1.0, 1.0, 1.0, 1.0, 1.0, 1.0, 1.0, 1.0, 1.0, 1.0, 1.0, 1.0, 1.0, 1.0, 1.0, 1.0, 1.0, 1.0, 1.0, 1.0, 1.0, 1.0, 1.0, 1.0, 1.0, 1.0, 1.0, 1.0, 1.0, 1.0, 1.0, 1.0, 1.0, 1.0, 1.0, 1.0, 1.0, 1.0, 1.0, 1.0, 1.0, 1.0, 1.0, 1.0, 1.0, 1.0, 1.0, 1.0, 1.0, 1.0, 1.0, 1.0, 1.0, 1.0, 1.0, 1.0, 1.0, 1.0, 1.0, 1.0, 1.0, 1.0, 1.0, 1.0, 1.0, 1.0, 1.0, 1.0, 1.0, 1.0, 1.0, 1.0, 1.0, 1.0, 1.0, 1.0, 1.0, 1.0, 1.0, 1.0, 1.0, 1.0, 1.0, 1.0, 1.0, 1.0, 1.0, 1.0, 1.0, 1.0, 1.0, 1.0, 1.0, 1.0, 1.0, 1.0, 1.0, 1.0, 1.0, 1.0, 1.0, 1.0, 1.0, 1.0, 1.0, 1.0, 1.0, 1.0, 1.0, 1.0, 1.0, 1.0, 1.0, 1.0, 1.0, 1.0, 1.0, 1.0, 1.0, 1.0, 1.0, 1.0, 1.0, 1.0, 1.0, 1.0, 1.0, 1.0, 1.0, 1.0, 1.0, 1.0, 1.0, 1.0, 1.0, 1.0, 1.0, 1.0, 1.0, 1.0, 1.0, 1.0, 1.0, 1.0, 1.0, 1.0, 1.0, 1.0, 1.0, 1.0, 1.0, 1.0, 1.0, 1.0, 1.0, 1.0, 1.0, 1.0, 1.0, 1.0, 1.0, 1.0, 1.0, 1.0, 1.0, 1.0, 1.0, 1.0, 1.0, 1.0, 1.0, 1.0, 1.0, 1.0, 1.0, 1.0, 1.0, 1.0, 1.0, 1.0, 1.0, 1.0, 1.0, 1.0, 1.0, 1.0, 1.0, 1.0, 1.0, 1.0, 1.0, 1.0, 1.0, 1.0, 1.0, 1.0, 1.0, 1.0, 1.0, 1.0, 1.0, 1.0, 1.0, 1.0, 1.0, 1.0, 1.0, 1.0, 1.0, 1.0, 1.0, 1.0, 1.0, 1.0, 1.0, 1.0, 1.0, 1.0, 1.0, 1.0, 1.0, 1.0, 1.0, 1.0, 1.0, 1.0, 1.0, 1.0, 1.0, 1.0, 1.0, 1.0, 1.0, 1.0, 1.0, 1.0, 1.0, 1.0, 1.0, 1.0, 1.0, 1.0, 1.0, 1.0, 1.0, 1.0, 1.0, 1.0, 1.0, 1.0, 1.0, 1.0, 1.0, 1.0, 1.0, 1.0, 1.0, 1.0, 1.0, 1.0, 1.0, 1.0, 1.0, 1.0, 1.0, 1.0, 1.0, 1.0, 1.0, 1.0, 1.0, 1.0, 1.0, 1.0, 1.0, 1.0, 1.0, 1.0, 1.0, 1.0, 1.0, 1.0, 1.0, 1.0, 1.0, 1.0, 1.0, 1.0, 1.0, 1.0, 1.0, 1.0, 1.0, 1.0, 1.0, 1.0, 1.0, 1.0, 1.0, 1.0, 1.0, 1.0, 1.0, 1.0, 1.0, 1.0, 1.0, 1.0, 1.0, 1.0, 1.0, 1.0, 1.0, 1.0, 1.0, 1.0, 1.0, 1.0, 1.0, 1.0, 1.0, 1.0, 1.0, 1.0, 1.0, 1.0, 1.0, 1.0, 1.0, 1.0, 1.0, 1.0, 1.0, 1.0, 1.0, 1.0, 1.0, 1.0, 1.0, 1.0, 1.0, 1.0, 1.0, 1.0, 1.0, 1.0, 1.0, 1.0, 1.0, 1.0, 1.0, 1.0, 1.0, 1.0, 1.0, 1.0, 1.0, 1.0, 1.0, 1.0, 1.0, 1.0, 1.0, 1.0, 1.0, 1.0, 1.0, 1.0, 1.0, 1.0, 1.0, 1.0, 1.0, 1.0, 1.0, 1.0, 1.0, 1.0, 1.0, 1.0, 1.0, 1.0, 1.0, 1.0, 1.0, 1.0, 1.0, 1.0, 1.0, 1.0, 1.0, 1.0, 1.0, 1.0, 1.0, 1.0, 1.0, 1.0, 1.0, 1.0, 1.0, 1.0, 1.0, 1.0, 1.0, 1.0, 1.0, 1.0, 1.0, 1.0, 1.0, 1.0, 1.0, 1.0, 1.0, 1.0, 1.0, 1.0, 1.0, 1.0, 1.0, 1.0, 1.0, 1.0, 1.0, 1.0, 1.0, 1.0, 1.0, 1.0, 1.0, 1.0, 1.0, 1.0, 1.0, 1.0, 1.0, 1.0, 1.0, 1.0, 1.0, 1.0, 1.0, 1.0, 1.0, 1.0, 1.0, 1.0, 1.0, 1.0, 1.0, 1.0, 1.0, 1.0, 1.0, 1.0, 1.0, 1.0, 1.0, 1.0, 1.0, 1.0, 1.0, 1.0, 1.0, 1.0, 1.0, 1.0, 1.0, 1.0, 1.0, 1.0, 1.0, 1.0, 1.0, 1.0, 1.0, 1.0, 1.0, 1.0, 1.0, 1.0, 1.0, 1.0, 1.0, 1.0, 1.0, 1.0, 1.0, 1.0, 1.0, 1.0, 1.0, 1.0, 1.0, 1.0, 1.0, 1.0, 1.0, 1.0, 1.0, 1.0, 1.0, 1.0, 1.0, 1.0, 1.0, 1.0, 1.0, 1.0, 1.0, 1.0, 1.0, 1.0, 1.0, 1.0, 1.0, 1.0, 1.0, 1.0, 1.0, 1.0, 1.0, 1.0, 1.0, 1.0, 1.0, 1.0, 1.0, 1.0, 1.0, 1.0, 1.0, 1.0, 1.0, 1.0, 1.0, 1.0, 1.0, 1.0, 1.0, 1.0, 1.0, 1.0, 1.0, 1.0, 1.0, 1.0, 1.0, 1.0, 1.0, 1.0, 1.0, 1.0, 1.0, 1.0, 1.0, 1.0, 1.0, 1.0, 1.0, 1.0, 1.0, 1.0, 1.0, 1.0, 1.0, 1.0, 1.0, 1.0, 1.0, 1.0, 1.0, 1.0, 1.0, 1.0, 1.0, 1.0, 1.0, 1.0, 1.0, 1.0, 1.0, 1.0, 1.0, 1.0, 1.0, 1.0, 1.0, 1.0, 1.0, 1.0, 1.0, 1.0, 1.0, 1.0, 1.0, 1.0, 1.0, 1.0, 1.0, 1.0, 1.0, 1.0, 1.0, 1.0, 1.0, 1.0, 1.0, 1.0, 1.0, 1.0, 1.0, 1.0, 1.0, 1.0, 1.0, 1.0, 1.0, 1.0, 1.0, 1.0, 1.0, 1.0, 1.0, 1.0, 1.0, 1.0, 1.0, 1.0, 1.0, 1.0, 1.0, 1.0, 1.0, 1.0, 1.0, 1.0, 1.0, 1.0, 1.0, 1.0, 1.0, 1.0, 1.0, 1.0, 1.0, 1.0, 1.0, 1.0, 1.0, 1.0, 1.0, 1.0, 1.0, 1.0, 1.0, 1.0, 1.0, 1.0, 1.0, 1.0, 1.0, 1.0, 1.0, 1.0, 1.0, 1.0, 1.0, 1.0, 1.0, 1.0, 1.0, 1.0, 1.0, 1.0, 1.0, 1.0, 1.0, 1.0, 1.0, 1.0, 1.0, 1.0, 1.0, 1.0, 1.0, 1.0, 1.0, 1.0, 1.0, 1.0, 1.0, 1.0, 1.0, 1.0, 1.0, 1.0, 1.0, 1.0, 1.0, 1.0, 1.0, 1.0, 1.0, 1.0, 1.0, 1.0, 1.0, 1.0, 1.0, 1.0, 1.0, 1.0, 1.0, 1.0, 1.0, 1.0, 1.0, 1.0, 1.0, 1.0, 1.0, 1.0, 1.0, 1.0, 1.0, 1.0, 1.0, 1.0, 1.0, 1.0, 1.0, 1.0, 1.0, 1.0, 1.0, 1.0, 1.0, 1.0, 1.0, 1.0, 1.0, 1.0, 1.0, 1.0, 1.0, 1.0, 1.0, 1.0, 1.0, 1.0, 1.0, 1.0, 1.0, 1.0, 1.0, 1.0, 1.0, 1.0, 1.0, 1.0, 1.0, 1.0, 1.0, 1.0, 1.0, 1.0, 1.0, 1.0, 1.0, 1.0, 1.0, 1.0, 1.0, 1.0, 1.0, 1.0, 1.0, 1.0, 1.0, 1.0, 1.0, 1.0, 1.0, 1.0, 1.0, 1.0, 1.0, 1.0, 1.0, 1.0, 1.0, 1.0, 1.0, 1.0, 1.0, 1.0, 1.0, 1.0, 1.0, 1.0, 1.0, 1.0, 1.0, 1.0, 1.0, 1.0, 1.0, 1.0, 1.0, 1.0, 1.0, 1.0, 1.0, 1.0, 1.0, 1.0, 1.0, 1.0, 1.0, 1.0, 1.0, 1.0, 1.0, 1.0, 1.0, 1.0, 1.0, 1.0, 1.0, 1.0, 1.0, 1.0, 1.0, 1.0, 1.0, 1.0, 1.0, 1.0, 1.0, 1.0, 1.0, 1.0, 1.0, 1.0, 1.0, 1.0, 1.0, 1.0, 1.0, 1.0, 1.0, 1.0, 0.0, 1.0, 1.0, 1.0, 1.0, 1.0, 1.0, 1.0, 1.0, 1.0, 1.0, 1.0, 1.0, 1.0, 1.0, 1.0, 0.0, 1.0, 0.0, 1.0, 1.0, 1.0, 1.0, 1.0, 1.0, 1.0, 0.0, 1.0, 1.0, 1.0, 0.8378, 1.0, 1.0, 1.0, 1.0, 1.0, 1.0, 1.0, 1.0, 1.0, 0.0, 1.0, 0.0, 1.0, 0.0, 1.0, 0.0, 1.0, 1.0, 1.0, 1.0, 1.0, 0.0, 1.0, 0.0, 1.0, 0.0, 1.0, 0.0, 1.0, 1.0, 1.0, 1.0, 1.0, 1.0, 1.0, 1.0, 1.0, 1.0, 1.0, 0.0, 1.0, 0.0, 1.0, 0.5893, 1.0, 0.3979, 1.0, -0.2386, 1.0, -0.2098, 1.0, 0.0, 1.0, 1.0, 1.0, 1.0, 1.0, 1.0, 1.0, 1.0, 0.1128, 0.8872, 0.0, 1.0, 0.6086, 0.3914, 0.6302, 0.3698, 1.0, 0.0, 1.0, 0.0, 0.6086, 0.3914, 0.4666, 0.5334, 0.0, 1.0, 1.0, 0.0, 1.0, 0.0, 0.0, 1.0, 0.0, 0.0, 0.0, 0.0, 0.0, 0.0, 0.0, 0.0, 0.0, 0.0, 0.0, 0.0, 0.0, 0.0, 0.0, 0.0, 0.0, 0.0, 0.0, 0.0, 0.0, 0.0, 0.0, 0.0, 0.0, 0.0, 0.0, 0.0, 0.0, 0.0, 0.0, 0.0, 1.0, 0.0, 0.5362, 0.0, 0.5362, 0.0, 1.0, 0.0, 1.0, 0.1931, 1.0, 0.0, 1.0, 0.0, 1.0, 0.0, 1.0, 0.1931, 1.0, 0.251, 1.0, 0.0, 1.0, 0.0, 1.0, 1.0, 1.0, 1.0, 1.0, 1.0, 1.0, 1.0, 1.0, 0.4928, 1.0, 0.0, 0.0, 0.0, 0.0, 0.5248, 1.0, 0.0, 1.0, 0.0, 1.0, 0.4928, 1.0, 0.2045, 1.0, 0.2045, 1.0, 0.4928, 1.0, 1.0, 1.0, 1.0, 1.0, 0.0, 1.0, 0.0, 0.3949, 0.0, 1.0, 0.0, 1.0, 1.0, 1.0, 1.0, 1.0, 1.0, 1.0, 1.0, 1.0, 1.0, 1.0, 1.0, 1.0, 1.0, 1.0, 1.0, 1.0, 1.0, 1.0, 1.0, 1.0, 1.0, 1.0, 1.0, 1.0, 1.0, 1.0, 1.0, 1.0, 1.0, 1.0, 1.0, 1.0, 1.0, 1.0, 1.0, 1.0, 1.0, 1.0, 1.0, 1.0, 1.0, 1.0, 1.0, 1.0, 1.0, 1.0, 1.0, 1.0, 1.0, 1.0, 1.0, 1.0, 1.0, 1.0, 1.0, 1.0, 1.0, 1.0, 1.0, 1.0, 1.0, 1.0, 1.0, 1.0, 1.0, 1.0, 1.0, 1.0, 1.0, 1.0, 1.0, 1.0, 1.0, 1.0, 1.0, 1.0, 1.0, 1.0, 1.0, 1.0, 1.0, 1.0, 1.0, 1.0, 1.0, 1.0, 1.0, 1.0, 1.0, 1.0, 1.0, 1.0, 1.0, 1.0, 1.0, 1.0, 1.0, 1.0, 1.0, 1.0, 1.0, 1.0, 1.0, 1.0, 1.0, 1.0, 1.0, 1.0, 1.0, 1.0, 1.0, 1.0, 1.0, 1.0, 1.0, 1.0, 1.0, 1.0, 1.0, 1.0, 1.0, 1.0, 1.0, 1.0, 1.0, 1.0, 1.0, 1.0, 1.0, 1.0, 1.0, 1.0, 1.0, 1.0, 1.0, 1.0, 1.0, 1.0, 1.0, 1.0, 1.0, 1.0, 1.0, 1.0, 1.0, 1.0, 1.0, 1.0, 1.0, 1.0, 1.0, 1.0, 1.0, 1.0, 1.0, 1.0, 1.0, 1.0, 1.0, 1.0, 1.0, 1.0, 1.0, 1.0, 1.0, 1.0, 1.0, 1.0, 1.0, 1.0, 1.0, 1.0, 1.0, 1.0, 1.0, 1.0, 1.0, 1.0, 1.0, 1.0, 1.0, 1.0, 1.0, 1.0, 1.0, 1.0, 1.0, 1.0, 1.0, 1.0, 1.0, 1.0, 1.0, 1.0, 1.0, 1.0, 1.0, 1.0, 1.0, 1.0, 1.0, 1.0, 1.0, 1.0, 1.0, 1.0, 1.0, 1.0, 1.0, 1.0, 1.0, 1.0, 1.0, 1.0, 1.0, 1.0, 1.0, 1.0, 1.0, 1.0, 1.0, 1.0, 1.0, 1.0, 1.0, 1.0, 1.0, 1.0, 1.0, 1.0, 1.0, 1.0, 1.0, 1.0, 1.0, 1.0, 1.0, 1.0, 1.0, 1.0, 1.0, 1.0, 1.0, 1.0, 1.0, 1.0, 1.0, 1.0, 1.0, 1.0, 1.0, 1.0, 1.0, 1.0, 1.0, 0.0, 0.0, 0.0, 0.0, 0.3949, 0.0, 1.0, 0.0, 1.0, 0.0, 1.0, 0.0, 1.0, 0.0, 0.4336, 0.0, 1.0, 0.0, 1.0, 0.0, 1.0, 1.0, 1.0, 0.7512, 0.0, 0.0, 0.0, 0.0, 0.0, 0.0, 0.0, 0.0, 0.0, 0.0, 0.0, 0.0, 0.0, 0.0, 0.0, 0.0, 0.0, 0.0, 0.0, 0.0, 0.0, 0.0, 0.0, 0.0, 0.0, 0.0, 0.0, 0.0, 0.4336, 0.0, 0.3949, 0.0, 0.0, 0.0, 0.0, 0.0, 0.0, 0.0, 0.0, 0.0, 1.0, 1.0, 1.0, 1.0, 1.0, 1.0, 1.0, 1.0, 1.0, 0.2045, 1.0, 1.0, 1.0, 1.0, 1.0, 0.7004, 1.0, 1.0, 1.0, 1.0, 1.0, 1.0, 1.0, 1.0, 1.0, 0.0, 1.0, 0.0, 1.0, 0.0, 1.0, 0.2045, 1.0, 0.0, 1.0, -0.7202, 1.0, 0.5358, 1.0, 1.0, 1.0, 1.0, 1.0, 1.0, 1.0, 1.0, 1.0, 1.0, 1.0, 0.0, 1.0, 0.0, 1.0, 0.0, 1.0, 0.0, 0.0, 0.0, 0.0, 0.0, 0.0, 0.0, 0.0, 0.0, 1.0, 1.0, 1.0, 1.0, 1.0, 1.0, 1.0, 1.0, 1.0, 0.2587, 1.0, 0.0, 1.0, 1.0, 1.0, 1.0, 1.0, 1.0, 1.0, 1.0, 1.0, 0.0, 1.0, 0.0, 1.0, 0.0, 1.0, 0.0, 1.0, 0.0, 1.0, 0.0, 1.0, 0.0, 1.0, 0.0, 1.0, 0.0, 1.0, 0.0, 1.0, 0.0, 1.0, 0.5888, 1.0, 1.0, 1.0, 0.3979, 1.0, 1.0, 1.0, 1.0, 1.0, 1.0, 1.0, 1.0, 1.0, 0.0, 1.0, 0.0, 1.0, 0.0, 1.0, 0.0, 1.0, 0.0, 1.0, 0.0, 1.0, 0.0, 1.0, 0.0, 0.0, 0.0, 0.0, 0.0, 0.0, 0.0, 0.0, 0.0, 1.0, 1.529, 1.0, 0.0, 1.0, 0.0, 1.0, 1.0, 1.0, 0.5615, 1.0, 0.0, 1.0, 1.529, 1.0, 1.872, 1.0, -0.7202, 1.0, 0.02125, 1.0, 1.0, 1.0, 0.5358, 1.0, 0.5358, 1.0, 1.0, 1.0, 0.2587, 1.0, 1.0, 1.0, 0.0, 1.0, 0.0, 0.6302, 0.3698, 0.6086, 0.3914, 0.6086, 0.3914, 0.0, 1.0, 0.0, 1.0, 0.4666, 0.5334, 1.0, 0.0, 0.4666, 0.5334, 0.4666, 0.5334, 1.0, 0.0, 0.0, 1.0, 1.0, 0.0, 0.0, 0.0, 0.0, 0.0, 0.0, 0.0, 0.0, 0.0, 0.5362, 0.0, 0.4666, 0.5334, 0.0, 0.0, 0.0, 0.0, 0.0, 0.0, 0.0, 0.0, 0.0, 1.0, 1.0, 0.0, 1.0, 0.0, 0.0, 1.0, 0.0, 0.0, 0.0, 0.0, 0.0, 0.0, 0.0, 0.0, 0.4666, 0.5334, 0.0, 1.0, 0.0, 1.0, 0.4666, 0.5334, 0.0, 0.0, 0.0, 0.0, 0.0, 0.0, 0.0, 0.0, 0.0, 0.0, 0.0, 0.0, 0.0, 0.0, 0.0, 0.0, 1.0, 0.0, 0.5362, 0.0, 0.5362, 0.0, 1.0, 0.0])
me_untitled_010.materials.append(mat_material__46_010)
me_untitled_010.use_remesh_preserve_volume = False
me_untitled_010.use_remesh_preserve_attributes = False
me_untitled_010.use_mirror_vertex_groups = False
me_untitled_010.update()
me_untitled_010.normals_split_custom_set([tuple(v) for v in zip(*[iter([0.09989, 0.9873, 0.1239, 0.09989, 0.9873, 0.1239, 0.09989, 0.9873, 0.1239, 0.09989, 0.9873, 0.1239, -0.1875, 0.9746, 0.1228, -0.1875, 0.9746, 0.1228, -0.1875, 0.9746, 0.1228, -0.1875, 0.9746, 0.1228, -0.3482, 0.9346, 0.07314, -0.3482, 0.9346, 0.07314, -0.3482, 0.9346, 0.07314, -0.3482, 0.9346, 0.07314, -0.2985, 0.9437, 0.1424, -0.2985, 0.9437, 0.1424, -0.2985, 0.9437, 0.1424, -0.2985, 0.9437, 0.1424, 0.9603, -0.2121, 0.1814, 0.9603, -0.2121, 0.1814, 0.9603, -0.2121, 0.1814, 0.9603, -0.2121, 0.1814, 0.1387, 0.9899, 0.02795, 0.1387, 0.9899, 0.02795, 0.1387, 0.9899, 0.02795, 0.1387, 0.9899, 0.02795, -0.1208, 0.9896, 0.07835, -0.1208, 0.9896, 0.07835, -0.1208, 0.9896, 0.07835, -0.1208, 0.9896, 0.07835, -0.442, 0.8943, 0.06927, -0.442, 0.8943, 0.06927, -0.442, 0.8943, 0.06927, -0.442, 0.8943, 0.06927, 0.3856, 0.9057, 0.1759, 0.3856, 0.9057, 0.1759, 0.3856, 0.9057, 0.1759, 0.3856, 0.9057, 0.1759, 0.6069, 0.1229, 0.7852, 0.6069, 0.1229, 0.7852, 0.6069, 0.1229, 0.7852, 0.6069, 0.1229, 0.7852, 0.8778, -0.1076, -0.4669, 0.8778, -0.1076, -0.4669, 0.8778, -0.1076, -0.4669, 0.8778, -0.1076, -0.4669, -0.09573, 0.7058, 0.702, -0.09573, 0.7058, 0.702, -0.09573, 0.7058, 0.702, -0.09573, 0.7058, 0.702, 0.3174, 0.9335, 0.1667, 0.3174, 0.9335, 0.1667, 0.3174, 0.9335, 0.1667, 0.3174, 0.9335, 0.1667, -0.4041, 0.8137, 0.4178, -0.4041, 0.8137, 0.4178, -0.4041, 0.8137, 0.4178, -0.4041, 0.8137, 0.4178, -0.9079, 0.0006473, 0.4193, -0.9079, 0.0006473, 0.4193, -0.9079, 0.0006473, 0.4193, -0.9079, 0.0006473, 0.4193, 0.9881, 0.06495, -0.1392, 0.9881, 0.06495, -0.1392, 0.9881, 0.06495, -0.1392, 0.9881, 0.06495, -0.1392, 0.5188, -0.8548, -0.007381, 0.5188, -0.8548, -0.007381, 0.5188, -0.8548, -0.007381, 0.5188, -0.8548, -0.007381, -0.2259, 0.1307, 0.9654, -0.2259, 0.1307, 0.9654, -0.2259, 0.1307, 0.9654, -0.2259, 0.1307, 0.9654, -0.9201, -0.3891, 0.0442, -0.9201, -0.3891, 0.0442, -0.9201, -0.3891, 0.0442, -0.9201, -0.3891, 0.0442, 0.6158, 0.1703, 0.7693, 0.6158, 0.1703, 0.7693, 0.6158, 0.1703, 0.7693, 0.6158, 0.1703, 0.7693, 0.8374, -0.02846, -0.5459, 0.8374, -0.02846, -0.5459, 0.8374, -0.02846, -0.5459, 0.8374, -0.02846, -0.5459, -0.1734, 0.1184, 0.9777, -0.1734, 0.1184, 0.9777, -0.1734, 0.1184, 0.9777, -0.1734, 0.1184, 0.9777, -0.9936, -0.06912, 0.08975, -0.9936, -0.06912, 0.08975, -0.9936, -0.06912, 0.08975, -0.9936, -0.06912, 0.08975, 0.6509, -0.03996, 0.7581, 0.6509, -0.03996, 0.7581, 0.6509, -0.03996, 0.7581, 0.6509, -0.03996, 0.7581, 0.8183, -0.07807, -0.5695, 0.8183, -0.07807, -0.5695, 0.8183, -0.07807, -0.5695, 0.8183, -0.07807, -0.5695, -0.1833, -0.1059, 0.9773, -0.1833, -0.1059, 0.9773, -0.1833, -0.1059, 0.9773, -0.1833, -0.1059, 0.9773, -0.9954, -0.08541, 0.04293, -0.9954, -0.08541, 0.04293, -0.9954, -0.08541, 0.04293, -0.9954, -0.08541, 0.04293, 0.6652, -0.08726, 0.7416, 0.6652, -0.08726, 0.7416, 0.6652, -0.08726, 0.7416, 0.6652, -0.08726, 0.7416, 0.7739, -0.1001, -0.6254, 0.7739, -0.1001, -0.6254, 0.7739, -0.1001, -0.6254, 0.7739, -0.1001, -0.6254, -0.1964, -0.0711, 0.9779, -0.1964, -0.0711, 0.9779, -0.1964, -0.0711, 0.9779, -0.1964, -0.0711, 0.9779, -0.9999, -0.01498, -0.008246, -0.9999, -0.01498, -0.008246, -0.9999, -0.01498, -0.008246, -0.9999, -0.01498, -0.008246, 0.7928, 0.4036, -0.4566, 0.7928, 0.4036, -0.4566, 0.7928, 0.4036, -0.4566, 0.7928, 0.4036, -0.4566, -0.01076, 0.9999, 0.004702, -0.01076, 0.9999, 0.004702, -0.01076, 0.9999, 0.004702, -0.01076, 0.9999, 0.004702, -0.4274, 0.9032, -0.03964, -0.4274, 0.9032, -0.03964, -0.4274, 0.9032, -0.03964, -0.4274, 0.9032, -0.03964, 0.88, 0.2636, -0.3952, 0.88, 0.2636, -0.3952, 0.88, 0.2636, -0.3952, 0.88, 0.2636, -0.3952, 0.6724, -0.0468, 0.7387, 0.6724, -0.0468, 0.7387, 0.6724, -0.0468, 0.7387, 0.6724, -0.0468, 0.7387, 0.7473, 0.08268, -0.6593, 0.7473, 0.08268, -0.6593, 0.7473, 0.08268, -0.6593, 0.7473, 0.08268, -0.6593, -0.1862, 0.04931, 0.9813, -0.1862, 0.04931, 0.9813, -0.1862, 0.04931, 0.9813, -0.1862, 0.04931, 0.9813, -0.9985, 0.05206, -0.01594, -0.9985, 0.05206, -0.01594, -0.9985, 0.05206, -0.01594, -0.9985, 0.05206, -0.01594, 0.6537, -0.08655, 0.7518, 0.6537, -0.08655, 0.7518, 0.6537, -0.08655, 0.7518, 0.6537, -0.08655, 0.7518, 0.7438, 0.04266, -0.667, 0.7438, 0.04266, -0.667, 0.7438, 0.04266, -0.667, 0.7438, 0.04266, -0.667, -0.2139, -0.2187, 0.9521, -0.2139, -0.2187, 0.9521, -0.2139, -0.2187, 0.9521, -0.2139, -0.2187, 0.9521, -0.9955, 0.09173, -0.02569, -0.9955, 0.09173, -0.02569, -0.9955, 0.09173, -0.02569, -0.9955, 0.09173, -0.02569, 0.6302, -0.2144, 0.7463, 0.6302, -0.2144, 0.7463, 0.6302, -0.2144, 0.7463, 0.6302, -0.2144, 0.7463, 0.7569, 0.1083, -0.6444, 0.7569, 0.1083, -0.6444, 0.7569, 0.1083, -0.6444, 0.7569, 0.1083, -0.6444, -0.1993, -0.1572, 0.9672, -0.1993, -0.1572, 0.9672, -0.1993, -0.1572, 0.9672, -0.1993, -0.1572, 0.9672, -0.9979, -0.05137, -0.03936, -0.9979, -0.05137, -0.03936, -0.9979, -0.05137, -0.03936, -0.9979, -0.05137, -0.03936, 0.6385, -0.00314, -0.7696, 0.6385, -0.00314, -0.7696, 0.6385, -0.00314, -0.7696, 0.6385, -0.00314, -0.7696, -0.9781, -0.1869, -0.09169, -0.9781, -0.1869, -0.09169, -0.9781, -0.1869, -0.09169, -0.9781, -0.1869, -0.09169, -0.4924, -0.8405, 0.2262, -0.4924, -0.8405, 0.2262, -0.4924, -0.8405, 0.2262, -0.4924, -0.8405, 0.2262, 0.4621, 0.799, 0.3848, 0.4621, 0.799, 0.3848, 0.4621, 0.799, 0.3848, 0.4621, 0.799, 0.3848, -0.5945, 0.7058, 0.3851, -0.5945, 0.7058, 0.3851, -0.5945, 0.7058, 0.3851, -0.5945, 0.7058, 0.3851, -0.9608, 0.05425, 0.2718, -0.9608, 0.05425, 0.2718, -0.9608, 0.05425, 0.2718, -0.9608, 0.05425, 0.2718, 0.998, 0.01605, 0.06129, 0.998, 0.01605, 0.06129, 0.998, 0.01605, 0.06129, 0.998, 0.01605, 0.06129, 0.3654, -0.9216, -0.1306, 0.3654, -0.9216, -0.1306, 0.3654, -0.9216, -0.1306, 0.3654, -0.9216, -0.1306, -0.6623, -0.7454, -0.07555, -0.6623, -0.7454, -0.07555, -0.6623, -0.7454, -0.07555, -0.6623, -0.7454, -0.07555, -0.2479, 0.7531, 0.6094, -0.2479, 0.7531, 0.6094, -0.2479, 0.7531, 0.6094, -0.2479, 0.7531, 0.6094, 0.6731, 0.7358, 0.07455, 0.6731, 0.7358, 0.07455, 0.6731, 0.7358, 0.07455, 0.6731, 0.7358, 0.07455, 0.1009, 0.8537, 0.5109, 0.1009, 0.8537, 0.5109, 0.1009, 0.8537, 0.5109, 0.1009, 0.8537, 0.5109, 0.571, 0.5961, 0.5644, 0.571, 0.5961, 0.5644, 0.571, 0.5961, 0.5644, 0.571, 0.5961, 0.5644, 0.4164, 0.8296, 0.372, 0.4164, 0.8296, 0.372, 0.4164, 0.8296, 0.372, 0.4164, 0.8296, 0.372, -0.3722, 0.8642, 0.3385, -0.3722, 0.8642, 0.3385, -0.3722, 0.8642, 0.3385, -0.3722, 0.8642, 0.3385, -0.1859, 0.9421, 0.279, -0.1859, 0.9421, 0.279, -0.1859, 0.9421, 0.279, -0.1859, 0.9421, 0.279, 0.2417, 0.9182, 0.3139, 0.2417, 0.9182, 0.3139, 0.2417, 0.9182, 0.3139, 0.2417, 0.9182, 0.3139, -0.1943, 0.8409, 0.5051, -0.1943, 0.8409, 0.5051, -0.1943, 0.8409, 0.5051, -0.1943, 0.8409, 0.5051, -0.5242, 0.8506, 0.04079, -0.5242, 0.8506, 0.04079, -0.5242, 0.8506, 0.04079, -0.5242, 0.8506, 0.04079, -0.3996, 0.8792, 0.2595, -0.3996, 0.8792, 0.2595, -0.3996, 0.8792, 0.2595, -0.3996, 0.8792, 0.2595, -0.1562, 0.9668, 0.2022, -0.1562, 0.9668, 0.2022, -0.1562, 0.9668, 0.2022, -0.1562, 0.9668, 0.2022, -0.6486, 0.7598, -0.04451, -0.6486, 0.7598, -0.04451, -0.6486, 0.7598, -0.04451, -0.6486, 0.7598, -0.04451, -0.6911, 0.7228, 0.005287, -0.6911, 0.7228, 0.005287, -0.6911, 0.7228, 0.005287, -0.6911, 0.7228, 0.005287, 0.3781, -0.5825, 0.7196, 0.3781, -0.5825, 0.7196, 0.3781, -0.5825, 0.7196, 0.3781, -0.5825, 0.7196, -0.6909, -0.1567, -0.7058, -0.6909, -0.1567, -0.7058, -0.6909, -0.1567, -0.7058, -0.6909, -0.1567, -0.7058, -0.6432, 0.03866, -0.7647, -0.6432, 0.03866, -0.7647, -0.6432, 0.03866, -0.7647, -0.6432, 0.03866, -0.7647, -0.5778, -0.01023, -0.8161, -0.5778, -0.01023, -0.8161, -0.5778, -0.01023, -0.8161, -0.5778, -0.01023, -0.8161, -0.5625, 0.03278, -0.8262, -0.5625, 0.03278, -0.8262, -0.5625, 0.03278, -0.8262, -0.5625, 0.03278, -0.8262, -0.6987, -0.01287, -0.7153, -0.6987, -0.01287, -0.7153, -0.6987, -0.01287, -0.7153, -0.6987, -0.01287, -0.7153, -0.7471, -0.0397, -0.6635, -0.7471, -0.0397, -0.6635, -0.7471, -0.0397, -0.6635, -0.7471, -0.0397, -0.6635, -0.7269, -0.232, -0.6464, -0.7269, -0.232, -0.6464, -0.7269, -0.232, -0.6464, -0.7269, -0.232, -0.6464, -0.6766, -0.07279, -0.7328, -0.6766, -0.07279, -0.7328, -0.6766, -0.07279, -0.7328, -0.6766, -0.07279, -0.7328, 0.4181, -0.8169, -0.3974, 0.4181, -0.8169, -0.3974, 0.4181, -0.8169, -0.3974, 0.4181, -0.8169, -0.3974, -0.06532, -0.1435, 0.9875, -0.06532, -0.1435, 0.9875, -0.06532, -0.1435, 0.9875, -0.06532, -0.1435, 0.9875, 0.6264, -0.1054, 0.7723, 0.6264, -0.1054, 0.7723, 0.6264, -0.1054, 0.7723, 0.6264, -0.1054, 0.7723, -0.4215, -0.6405, -0.642, -0.4215, -0.6405, -0.642, -0.4215, -0.6405, -0.642, -0.4215, -0.6405, -0.642, 0.5856, -0.1082, 0.8034, 0.5856, -0.1082, 0.8034, 0.5856, -0.1082, 0.8034, 0.5856, -0.1082, 0.8034, 0.06109, -0.1656, 0.9843, 0.06109, -0.1656, 0.9843, 0.06109, -0.1656, 0.9843, 0.06109, -0.1656, 0.9843, -0.3011, -0.2045, 0.9314, -0.3011, -0.2045, 0.9314, -0.3011, -0.2045, 0.9314, -0.3011, -0.2045, 0.9314, 0.8196, -0.1079, 0.5627, 0.8196, -0.1079, 0.5627, 0.8196, -0.1079, 0.5627, 0.8196, -0.1079, 0.5627, 0.2978, -0.6748, 0.6752, 0.2978, -0.6748, 0.6752, 0.2978, -0.6748, 0.6752, 0.2978, -0.6748, 0.6752, -0.2829, -0.2876, 0.915, -0.2829, -0.2876, 0.915, -0.2829, -0.2876, 0.915, -0.2829, -0.2876, 0.915, -0.6261, 0.7776, 0.05716, -0.6261, 0.7776, 0.05716, -0.6261, 0.7776, 0.05716, -0.6261, 0.7776, 0.05716, -0.4262, 0.9031, 0.05222, -0.4262, 0.9031, 0.05222, -0.4262, 0.9031, 0.05222, -0.4262, 0.9031, 0.05222, -0.1504, 0.9862, 0.06978, -0.1504, 0.9862, 0.06978, -0.1504, 0.9862, 0.06978, -0.1504, 0.9862, 0.06978, -0.9872, -0.1191, -0.1059, -0.9872, -0.1191, -0.1059, -0.9872, -0.1191, -0.1059, -0.9872, -0.1191, -0.1059, -0.9777, -0.1989, -0.06757, -0.9777, -0.1989, -0.06757, -0.9777, -0.1989, -0.06757, -0.9777, -0.1989, -0.06757, -0.9786, -0.2056, -0.009532, -0.9786, -0.2056, -0.009532, -0.9786, -0.2056, -0.009532, -0.9786, -0.2056, -0.009532, -0.1077, -0.002136, 0.9942, -0.1077, -0.002136, 0.9942, -0.1077, -0.002136, 0.9942, -0.1077, -0.002136, 0.9942, 0.9368, -0.2134, -0.2772, 0.9368, -0.2134, -0.2772, 0.9368, -0.2134, -0.2772, 0.9368, -0.2134, -0.2772, 0.2856, -0.9573, 0.04477, 0.2856, -0.9573, 0.04477, 0.2856, -0.9573, 0.04477, 0.2856, -0.9573, 0.04477, 0.05307, -0.9787, 0.1983, 0.05307, -0.9787, 0.1983, 0.05307, -0.9787, 0.1983, 0.05307, -0.9787, 0.1983, -0.1027, -0.8448, 0.5252, -0.1027, -0.8448, 0.5252, -0.1027, -0.8448, 0.5252, -0.1027, -0.8448, 0.5252, -0.09717, 0.09814, 0.9904, -0.09717, 0.09814, 0.9904, -0.09717, 0.09814, 0.9904, -0.09717, 0.09814, 0.9904, 0.66, 0.2794, 0.6974, 0.66, 0.2794, 0.6974, 0.66, 0.2794, 0.6974, 0.66, 0.2794, 0.6974, 0.8818, -0.1143, -0.4575, 0.8818, -0.1143, -0.4575, 0.8818, -0.1143, -0.4575, 0.8818, -0.1143, -0.4575, 0.2671, -0.09406, -0.9591, 0.2671, -0.09406, -0.9591, 0.2671, -0.09406, -0.9591, 0.2671, -0.09406, -0.9591, 0.2001, 0.1453, -0.9689, 0.2001, 0.1453, -0.9689, 0.2001, 0.1453, -0.9689, 0.2001, 0.1453, -0.9689, 0.1009, -0.01189, -0.9948, 0.1009, -0.01189, -0.9948, 0.1009, -0.01189, -0.9948, 0.1009, -0.01189, -0.9948, 0.09722, 0.1412, -0.9852, 0.09722, 0.1412, -0.9852, 0.09722, 0.1412, -0.9852, 0.09722, 0.1412, -0.9852, 0.07673, -0.1195, -0.9899, 0.07673, -0.1195, -0.9899, 0.07673, -0.1195, -0.9899, 0.07673, -0.1195, -0.9899, 0.03888, 0.01489, -0.9991, 0.03888, 0.01489, -0.9991, 0.03888, 0.01489, -0.9991, 0.03888, 0.01489, -0.9991, 0.02767, -0.2088, -0.9776, 0.02767, -0.2088, -0.9776, 0.02767, -0.2088, -0.9776, 0.02767, -0.2088, -0.9776, -0.0185, -0.1191, -0.9927, -0.0185, -0.1191, -0.9927, -0.0185, -0.1191, -0.9927, -0.0185, -0.1191, -0.9927, -0.498, -0.8617, -0.09765, -0.498, -0.8617, -0.09765, -0.498, -0.8617, -0.09765, -0.498, -0.8617, -0.09765, -0.01037, -0.6107, -0.7918, -0.01037, -0.6107, -0.7918, -0.01037, -0.6107, -0.7918, -0.01037, -0.6107, -0.7918, -0.9984, -0.05665, 0.006308, -0.9984, -0.05665, 0.006308, -0.9984, -0.05665, 0.006308, -0.9984, -0.05665, 0.006308, -0.2599, 0.7721, -0.58, -0.2599, 0.7721, -0.58, -0.2599, 0.7721, -0.58, -0.2599, 0.7721, -0.58, -0.2491, 0.6418, -0.7253, -0.2491, 0.6418, -0.7253, -0.2491, 0.6418, -0.7253, -0.2491, 0.6418, -0.7253, 0.3887, 0.7613, 0.519, 0.3887, 0.7613, 0.519, 0.3887, 0.7613, 0.519, 0.3887, 0.7613, 0.519, 0.9996, -0.02503, -0.01604, 0.9996, -0.02503, -0.01604, 0.9996, -0.02503, -0.01604, 0.9996, -0.02503, -0.01604, -0.5129, 0.7025, 0.4934, -0.5129, 0.7025, 0.4934, -0.5129, 0.7025, 0.4934, -0.5129, 0.7025, 0.4934, -0.9659, -0.2565, 0.03594, -0.9659, -0.2565, 0.03594, -0.9659, -0.2565, 0.03594, -0.9659, -0.2565, 0.03594, 0.3463, 0.807, 0.4784, 0.3463, 0.807, 0.4784, 0.3463, 0.807, 0.4784, 0.3463, 0.807, 0.4784, 0.9966, -0.0743, -0.03574, 0.9966, -0.0743, -0.03574, 0.9966, -0.0743, -0.03574, 0.9966, -0.0743, -0.03574, -0.493, 0.6992, 0.5177, -0.493, 0.6992, 0.5177, -0.493, 0.6992, 0.5177, -0.493, 0.6992, 0.5177, -0.9337, -0.3365, -0.1223, -0.9337, -0.3365, -0.1223, -0.9337, -0.3365, -0.1223, -0.9337, -0.3365, -0.1223, 0.3136, 0.8148, 0.4876, 0.3136, 0.8148, 0.4876, 0.3136, 0.8148, 0.4876, 0.3136, 0.8148, 0.4876, 0.9924, -0.103, -0.0679, 0.9924, -0.103, -0.0679, 0.9924, -0.103, -0.0679, 0.9924, -0.103, -0.0679, -0.5045, 0.7014, 0.5036, -0.5045, 0.7014, 0.5036, -0.5045, 0.7014, 0.5036, -0.5045, 0.7014, 0.5036, -0.9232, -0.3511, -0.1564, -0.9232, -0.3511, -0.1564, -0.9232, -0.3511, -0.1564, -0.9232, -0.3511, -0.1564, 0.2853, 0.8436, 0.4549, 0.2853, 0.8436, 0.4549, 0.2853, 0.8436, 0.4549, 0.2853, 0.8436, 0.4549, 0.9831, -0.1412, -0.1166, 0.9831, -0.1412, -0.1166, 0.9831, -0.1412, -0.1166, 0.9831, -0.1412, -0.1166, -0.5412, 0.67, 0.5082, -0.5412, 0.67, 0.5082, -0.5412, 0.67, 0.5082, -0.5412, 0.67, 0.5082, -0.8878, -0.4584, -0.04004, -0.8878, -0.4584, -0.04004, -0.8878, -0.4584, -0.04004, -0.8878, -0.4584, -0.04004, 0.2808, 0.9049, 0.3199, 0.2808, 0.9049, 0.3199, 0.2808, 0.9049, 0.3199, 0.2808, 0.9049, 0.3199, 0.9437, -0.3234, 0.06921, 0.9437, -0.3234, 0.06921, 0.9437, -0.3234, 0.06921, 0.9437, -0.3234, 0.06921, -0.6026, 0.775, 0.1902, -0.6026, 0.775, 0.1902, -0.6026, 0.775, 0.1902, -0.6026, 0.775, 0.1902, -0.8923, -0.4328, -0.1283, -0.8923, -0.4328, -0.1283, -0.8923, -0.4328, -0.1283, -0.8923, -0.4328, -0.1283, 0.2786, 0.8857, 0.3714, 0.2786, 0.8857, 0.3714, 0.2786, 0.8857, 0.3714, 0.2786, 0.8857, 0.3714, 0.9528, -0.2587, -0.1588, 0.9528, -0.2587, -0.1588, 0.9528, -0.2587, -0.1588, 0.9528, -0.2587, -0.1588, -0.5864, 0.6813, 0.4381, -0.5864, 0.6813, 0.4381, -0.5864, 0.6813, 0.4381, -0.5864, 0.6813, 0.4381, -0.897, -0.4074, -0.1716, -0.897, -0.4074, -0.1716, -0.897, -0.4074, -0.1716, -0.897, -0.4074, -0.1716, 0.3289, 0.7256, 0.6044, 0.3289, 0.7256, 0.6044, 0.3289, 0.7256, 0.6044, 0.3289, 0.7256, 0.6044, 0.9023, -0.3573, -0.2411, 0.9023, -0.3573, -0.2411, 0.9023, -0.3573, -0.2411, 0.9023, -0.3573, -0.2411, -0.4707, 0.7801, 0.4121, -0.4707, 0.7801, 0.4121, -0.4707, 0.7801, 0.4121, -0.4707, 0.7801, 0.4121, -0.9395, -0.3347, -0.07286, -0.9395, -0.3347, -0.07286, -0.9395, -0.3347, -0.07286, -0.9395, -0.3347, -0.07286, 0.7788, -0.619, -0.1015, 0.7788, -0.619, -0.1015, 0.7788, -0.619, -0.1015, 0.7788, -0.619, -0.1015, -0.9555, -0.2833, 0.08229, -0.9555, -0.2833, 0.08229, -0.9555, -0.2833, 0.08229, -0.9555, -0.2833, 0.08229, -0.5422, -0.8325, -0.114, -0.5422, -0.8325, -0.114, -0.5422, -0.8325, -0.114, -0.5422, -0.8325, -0.114, -0.3958, -0.8738, -0.2825, -0.3958, -0.8738, -0.2825, -0.3958, -0.8738, -0.2825, -0.3958, -0.8738, -0.2825, -0.1818, -0.9505, -0.2519, -0.1818, -0.9505, -0.2519, -0.1818, -0.9505, -0.2519, -0.1818, -0.9505, -0.2519, -0.1544, -0.9519, -0.2646, -0.1544, -0.9519, -0.2646, -0.1544, -0.9519, -0.2646, -0.1544, -0.9519, -0.2646, -0.1718, -0.9227, -0.3451, -0.1718, -0.9227, -0.3451, -0.1718, -0.9227, -0.3451, -0.1718, -0.9227, -0.3451, -0.1713, -0.8732, -0.4562, -0.1713, -0.8732, -0.4562, -0.1713, -0.8732, -0.4562, -0.1713, -0.8732, -0.4562, -0.3514, -0.8577, -0.3754, -0.3514, -0.8577, -0.3754, -0.3514, -0.8577, -0.3754, -0.3514, -0.8577, -0.3754, -0.3843, -0.7347, -0.559, -0.3843, -0.7347, -0.559, -0.3843, -0.7347, -0.559, -0.3843, -0.7347, -0.559, 0.4659, -0.4585, 0.7568, 0.4659, -0.4585, 0.7568, 0.4659, -0.4585, 0.7568, 0.4659, -0.4585, 0.7568, -0.2622, 0.906, 0.3321, -0.2622, 0.906, 0.3321, -0.2622, 0.906, 0.3321, -0.2622, 0.906, 0.3321, 0.4607, 0.8273, 0.3213, 0.4607, 0.8273, 0.3213, 0.4607, 0.8273, 0.3213, 0.4607, 0.8273, 0.3213, -0.02244, -0.9929, 0.1172, -0.02244, -0.9929, 0.1172, -0.02244, -0.9929, 0.1172, -0.02244, -0.9929, 0.1172, 0.3814, 0.8638, 0.3292, 0.3814, 0.8638, 0.3292, 0.3814, 0.8638, 0.3292, 0.3814, 0.8638, 0.3292, -0.1196, 0.9143, 0.3871, -0.1196, 0.9143, 0.3871, -0.1196, 0.9143, 0.3871, -0.1196, 0.9143, 0.3871, -0.5315, 0.7543, 0.3855, -0.5315, 0.7543, 0.3855, -0.5315, 0.7543, 0.3855, -0.5315, 0.7543, 0.3855, 0.6731, 0.6751, 0.302, 0.6731, 0.6751, 0.302, 0.6731, 0.6751, 0.302, 0.6731, 0.6751, 0.302, -0.47, 0.6676, 0.5774, -0.47, 0.6676, 0.5774, -0.47, 0.6676, 0.5774, -0.47, 0.6676, 0.5774, 0.4553, 0.7322, 0.5066, 0.4553, 0.7322, 0.5066, 0.4553, 0.7322, 0.5066, 0.4553, 0.7322, 0.5066, 0.9956, -0.07726, 0.05271, 0.9956, -0.07726, 0.05271, 0.9956, -0.07726, 0.05271, 0.9956, -0.07726, 0.05271, 0.4352, -0.8855, -0.1626, 0.4352, -0.8855, -0.1626, 0.4352, -0.8855, -0.1626, 0.4352, -0.8855, -0.1626, 0.4815, -0.8157, -0.3207, 0.4815, -0.8157, -0.3207, 0.4815, -0.8157, -0.3207, 0.4815, -0.8157, -0.3207, 0.5071, -0.8267, -0.2438, 0.5071, -0.8267, -0.2438, 0.5071, -0.8267, -0.2438, 0.5071, -0.8267, -0.2438, 0.519, -0.8345, -0.1851, 0.519, -0.8345, -0.1851, 0.519, -0.8345, -0.1851, 0.519, -0.8345, -0.1851, 0.4288, -0.8141, -0.3915, 0.4288, -0.8141, -0.3915, 0.4288, -0.8141, -0.3915, 0.4288, -0.8141, -0.3915, 0.3639, -0.8247, -0.433, 0.3639, -0.8247, -0.433, 0.3639, -0.8247, -0.433, 0.3639, -0.8247, -0.433, 0.3604, -0.8921, -0.2725, 0.3604, -0.8921, -0.2725, 0.3604, -0.8921, -0.2725, 0.3604, -0.8921, -0.2725, 0.4304, -0.6965, -0.5742, 0.4304, -0.6965, -0.5742, 0.4304, -0.6965, -0.5742, 0.4304, -0.6965, -0.5742, -0.3634, -0.3604, 0.8591, -0.3634, -0.3604, 0.8591, -0.3634, -0.3604, 0.8591, -0.3634, -0.3604, 0.8591, -0.1056, -0.9848, 0.1379, -0.1056, -0.9848, 0.1379, -0.1056, -0.9848, 0.1379, -0.1056, -0.9848, 0.1379, -0.9453, -0.2843, -0.1598, -0.9453, -0.2843, -0.1598, -0.9453, -0.2843, -0.1598, -0.9453, -0.2843, -0.1598, 0.405, -0.9012, -0.1545, 0.405, -0.9012, -0.1545, 0.405, -0.9012, -0.1545, 0.405, -0.9012, -0.1545, -0.3188, -0.9391, -0.1282, -0.3188, -0.9391, -0.1282, -0.3188, -0.9391, -0.1282, -0.3188, -0.9391, -0.1282, 0.291, 0.8752, 0.3863, 0.291, 0.8752, 0.3863, 0.291, 0.8752, 0.3863, 0.291, 0.8752, 0.3863, 0.9803, -0.1843, -0.07128, 0.9803, -0.1843, -0.07128, 0.9803, -0.1843, -0.07128, 0.9803, -0.1843, -0.07128, -0.361, 0.8652, 0.3479, -0.361, 0.8652, 0.3479, -0.361, 0.8652, 0.3479, -0.361, 0.8652, 0.3479, -0.986, -0.1554, -0.06087, -0.986, -0.1554, -0.06087, -0.986, -0.1554, -0.06087, -0.986, -0.1554, -0.06087, 0.3317, 0.8985, 0.2874, 0.3317, 0.8985, 0.2874, 0.3317, 0.8985, 0.2874, 0.3317, 0.8985, 0.2874, 0.9685, -0.2324, -0.08967, 0.9685, -0.2324, -0.08967, 0.9685, -0.2324, -0.08967, 0.9685, -0.2324, -0.08967, -0.315, 0.9025, 0.2936, -0.315, 0.9025, 0.2936, -0.315, 0.9025, 0.2936, -0.315, 0.9025, 0.2936, -0.9818, -0.19, -0.004581, -0.9818, -0.19, -0.004581, -0.9818, -0.19, -0.004581, -0.9818, -0.19, -0.004581, 0.4288, 0.8636, 0.2651, 0.4288, 0.8636, 0.2651, 0.4288, 0.8636, 0.2651, 0.4288, 0.8636, 0.2651, 0.9572, -0.2805, -0.07167, 0.9572, -0.2805, -0.07167, 0.9572, -0.2805, -0.07167, 0.9572, -0.2805, -0.07167, -0.349, 0.9017, 0.2551, -0.349, 0.9017, 0.2551, -0.349, 0.9017, 0.2551, -0.349, 0.9017, 0.2551, -0.9766, -0.2128, 0.03098, -0.9766, -0.2128, 0.03098, -0.9766, -0.2128, 0.03098, -0.9766, -0.2128, 0.03098, 0.492, 0.7973, 0.3497, 0.492, 0.7973, 0.3497, 0.492, 0.7973, 0.3497, 0.492, 0.7973, 0.3497, 0.895, -0.445, -0.02952, 0.895, -0.445, -0.02952, 0.895, -0.445, -0.02952, 0.895, -0.445, -0.02952, -0.286, 0.8957, 0.3404, -0.286, 0.8957, 0.3404, -0.286, 0.8957, 0.3404, -0.286, 0.8957, 0.3404, -0.9842, -0.158, -0.08043, -0.9842, -0.158, -0.08043, -0.9842, -0.158, -0.08043, -0.9842, -0.158, -0.08043, 0.5389, 0.7497, 0.3841, 0.5389, 0.7497, 0.3841, 0.5389, 0.7497, 0.3841, 0.5389, 0.7497, 0.3841, 0.8265, -0.5425, -0.1504, 0.8265, -0.5425, -0.1504, 0.8265, -0.5425, -0.1504, 0.8265, -0.5425, -0.1504, -0.2362, 0.9124, 0.3343, -0.2362, 0.9124, 0.3343, -0.2362, 0.9124, 0.3343, -0.2362, 0.9124, 0.3343, -0.9901, -0.09195, -0.1064, -0.9901, -0.09195, -0.1064, -0.9901, -0.09195, -0.1064, -0.9901, -0.09195, -0.1064, 0.5486, 0.7033, 0.452, 0.5486, 0.7033, 0.452, 0.5486, 0.7033, 0.452, 0.5486, 0.7033, 0.452, 0.8187, -0.5265, -0.2294, 0.8187, -0.5265, -0.2294, 0.8187, -0.5265, -0.2294, 0.8187, -0.5265, -0.2294, -0.2519, 0.7683, 0.5885, -0.2519, 0.7683, 0.5885, -0.2519, 0.7683, 0.5885, -0.2519, 0.7683, 0.5885, -0.9892, -0.1448, -0.02256, -0.9892, -0.1448, -0.02256, -0.9892, -0.1448, -0.02256, -0.9892, -0.1448, -0.02256, 0.5433, 0.7318, 0.4115, 0.5433, 0.7318, 0.4115, 0.5433, 0.7318, 0.4115, 0.5433, 0.7318, 0.4115, 0.8123, -0.5544, -0.1811, 0.8123, -0.5544, -0.1811, 0.8123, -0.5544, -0.1811, 0.8123, -0.5544, -0.1811, -0.2708, 0.9068, 0.3232, -0.2708, 0.9068, 0.3232, -0.2708, 0.9068, 0.3232, -0.2708, 0.9068, 0.3232, -0.9908, -0.1334, -0.02477, -0.9908, -0.1334, -0.02477, -0.9908, -0.1334, -0.02477, -0.9908, -0.1334, -0.02477, 0.7437, -0.668, 0.02722, 0.7437, -0.668, 0.02722, 0.7437, -0.668, 0.02722, 0.7437, -0.668, 0.02722, -0.9755, -0.1977, 0.09667, -0.9755, -0.1977, 0.09667, -0.9755, -0.1977, 0.09667, -0.9755, -0.1977, 0.09667, -0.599, -0.7991, 0.0519, -0.599, -0.7991, 0.0519, -0.599, -0.7991, 0.0519, -0.599, -0.7991, 0.0519, -0.5667, -0.7899, -0.2344, -0.5667, -0.7899, -0.2344, -0.5667, -0.7899, -0.2344, -0.5667, -0.7899, -0.2344, -0.504, -0.8122, -0.2938, -0.504, -0.8122, -0.2938, -0.504, -0.8122, -0.2938, -0.504, -0.8122, -0.2938, -0.5042, -0.7913, -0.3458, -0.5042, -0.7913, -0.3458, -0.5042, -0.7913, -0.3458, -0.5042, -0.7913, -0.3458, -0.5846, -0.7726, -0.2477, -0.5846, -0.7726, -0.2477, -0.5846, -0.7726, -0.2477, -0.5846, -0.7726, -0.2477, -0.588, -0.7964, -0.1414, -0.588, -0.7964, -0.1414, -0.588, -0.7964, -0.1414, -0.588, -0.7964, -0.1414, -0.5035, -0.8416, -0.1954, -0.5035, -0.8416, -0.1954, -0.5035, -0.8416, -0.1954, -0.5035, -0.8416, -0.1954, -0.4253, -0.8517, -0.3063, -0.4253, -0.8517, -0.3063, -0.4253, -0.8517, -0.3063, -0.4253, -0.8517, -0.3063, 0.428, -0.4948, 0.7563, 0.428, -0.4948, 0.7563, 0.428, -0.4948, 0.7563, 0.428, -0.4948, 0.7563, -0.1859, 0.957, 0.2226, -0.1859, 0.957, 0.2226, -0.1859, 0.957, 0.2226, -0.1859, 0.957, 0.2226, 0.5567, 0.8037, 0.2099, 0.5567, 0.8037, 0.2099, 0.5567, 0.8037, 0.2099, 0.5567, 0.8037, 0.2099, -0.3268, -0.792, 0.5157, -0.3268, -0.792, 0.5157, -0.3268, -0.792, 0.5157, -0.3268, -0.792, 0.5157, 0.4421, 0.8704, 0.2166, 0.4421, 0.8704, 0.2166, 0.4421, 0.8704, 0.2166, 0.4421, 0.8704, 0.2166, -0.04424, 0.9633, 0.2648, -0.04424, 0.9633, 0.2648, -0.04424, 0.9633, 0.2648, -0.04424, 0.9633, 0.2648, -0.4404, 0.857, 0.2677, -0.4404, 0.857, 0.2677, -0.4404, 0.857, 0.2677, -0.4404, 0.857, 0.2677, 0.7039, 0.6847, 0.189, 0.7039, 0.6847, 0.189, 0.7039, 0.6847, 0.189, 0.7039, 0.6847, 0.189, -0.5573, 0.7758, 0.2959, -0.5573, 0.7758, 0.2959, -0.5573, 0.7758, 0.2959, -0.5573, 0.7758, 0.2959, 0.3893, 0.8217, 0.4162, 0.3893, 0.8217, 0.4162, 0.3893, 0.8217, 0.4162, 0.3893, 0.8217, 0.4162, 0.9462, -0.1945, 0.2587, 0.9462, -0.1945, 0.2587, 0.9462, -0.1945, 0.2587, 0.9462, -0.1945, 0.2587, 0.3548, -0.9346, 0.02681, 0.3548, -0.9346, 0.02681, 0.3548, -0.9346, 0.02681, 0.3548, -0.9346, 0.02681, 0.2792, -0.909, -0.3094, 0.2792, -0.909, -0.3094, 0.2792, -0.909, -0.3094, 0.2792, -0.909, -0.3094, 0.1549, -0.9221, -0.3546, 0.1549, -0.9221, -0.3546, 0.1549, -0.9221, -0.3546, 0.1549, -0.9221, -0.3546, 0.1488, -0.9254, -0.3487, 0.1488, -0.9254, -0.3487, 0.1488, -0.9254, -0.3487, 0.1488, -0.9254, -0.3487, 0.1736, -0.9666, -0.1884, 0.1736, -0.9666, -0.1884, 0.1736, -0.9666, -0.1884, 0.1736, -0.9666, -0.1884, 0.2273, -0.9524, -0.203, 0.2273, -0.9524, -0.203, 0.2273, -0.9524, -0.203, 0.2273, -0.9524, -0.203, 0.2793, -0.9353, -0.2173, 0.2793, -0.9353, -0.2173, 0.2793, -0.9353, -0.2173, 0.2793, -0.9353, -0.2173, 0.3965, -0.8619, -0.3161, 0.3965, -0.8619, -0.3161, 0.3965, -0.8619, -0.3161, 0.3965, -0.8619, -0.3161, -0.4369, -0.3257, 0.8385, -0.4369, -0.3257, 0.8385, -0.4369, -0.3257, 0.8385, -0.4369, -0.3257, 0.8385, 0.1256, -0.8643, 0.4871, 0.1256, -0.8643, 0.4871, 0.1256, -0.8643, 0.4871, 0.1256, -0.8643, 0.4871, -0.9835, -0.1623, -0.08022, -0.9835, -0.1623, -0.08022, -0.9835, -0.1623, -0.08022, -0.9835, -0.1623, -0.08022, 0.2942, -0.9515, 0.08957, 0.2942, -0.9515, 0.08957, 0.2942, -0.9515, 0.08957, 0.2942, -0.9515, 0.08957, -0.381, -0.9167, 0.1205, -0.381, -0.9167, 0.1205, -0.381, -0.9167, 0.1205, -0.381, -0.9167, 0.1205, 0.03926, 0.9972, 0.06309, 0.03926, 0.9972, 0.06309, 0.03926, 0.9972, 0.06309, 0.03926, 0.9972, 0.06309, 0.9893, -0.08986, 0.1152, 0.9893, -0.08986, 0.1152, 0.9893, -0.08986, 0.1152, 0.9893, -0.08986, 0.1152, -0.4899, 0.8662, -0.09844, -0.4899, 0.8662, -0.09844, -0.4899, 0.8662, -0.09844, -0.4899, 0.8662, -0.09844, -0.9422, -0.322, -0.09198, -0.9422, -0.322, -0.09198, -0.9422, -0.322, -0.09198, -0.9422, -0.322, -0.09198, 0.1636, 0.98, 0.1129, 0.1636, 0.98, 0.1129, 0.1636, 0.98, 0.1129, 0.1636, 0.98, 0.1129, 0.9788, -0.08877, 0.1848, 0.9788, -0.08877, 0.1848, 0.9788, -0.08877, 0.1848, 0.9788, -0.08877, 0.1848, -0.4596, 0.8824, -0.1009, -0.4596, 0.8824, -0.1009, -0.4596, 0.8824, -0.1009, -0.4596, 0.8824, -0.1009, -0.9452, -0.282, -0.1646, -0.9452, -0.282, -0.1646, -0.9452, -0.282, -0.1646, -0.9452, -0.282, -0.1646, 0.2674, 0.9634, 0.01797, 0.2674, 0.9634, 0.01797, 0.2674, 0.9634, 0.01797, 0.2674, 0.9634, 0.01797, 0.9546, -0.1388, 0.2637, 0.9546, -0.1388, 0.2637, 0.9546, -0.1388, 0.2637, 0.9546, -0.1388, 0.2637, -0.504, 0.863, -0.03358, -0.504, 0.863, -0.03358, -0.504, 0.863, -0.03358, -0.504, 0.863, -0.03358, -0.9443, -0.329, -0.009573, -0.9443, -0.329, -0.009573, -0.9443, -0.329, -0.009573, -0.9443, -0.329, -0.009573, 0.2772, 0.9478, 0.1578, 0.2772, 0.9478, 0.1578, 0.2772, 0.9478, 0.1578, 0.2772, 0.9478, 0.1578, 0.9361, -0.2328, 0.2635, 0.9361, -0.2328, 0.2635, 0.9361, -0.2328, 0.2635, 0.9361, -0.2328, 0.2635, -0.4995, 0.863, -0.07542, -0.4995, 0.863, -0.07542, -0.4995, 0.863, -0.07542, -0.4995, 0.863, -0.07542, -0.9133, -0.3664, -0.1779, -0.9133, -0.3664, -0.1779, -0.9133, -0.3664, -0.1779, -0.9133, -0.3664, -0.1779, 0.3465, 0.9206, 0.1798, 0.3465, 0.9206, 0.1798, 0.3465, 0.9206, 0.1798, 0.3465, 0.9206, 0.1798, 0.9322, -0.3031, 0.1979, 0.9322, -0.3031, 0.1979, 0.9322, -0.3031, 0.1979, 0.9322, -0.3031, 0.1979, -0.4596, 0.8829, -0.09596, -0.4596, 0.8829, -0.09596, -0.4596, 0.8829, -0.09596, -0.4596, 0.8829, -0.09596, -0.9202, -0.3468, -0.1817, -0.9202, -0.3468, -0.1817, -0.9202, -0.3468, -0.1817, -0.9202, -0.3468, -0.1817, 0.3728, 0.909, 0.1866, 0.3728, 0.909, 0.1866, 0.3728, 0.909, 0.1866, 0.3728, 0.909, 0.1866, 0.9036, -0.3633, 0.227, 0.9036, -0.3633, 0.227, 0.9036, -0.3633, 0.227, 0.9036, -0.3633, 0.227, -0.5432, 0.8104, 0.2197, -0.5432, 0.8104, 0.2197, -0.5432, 0.8104, 0.2197, -0.5432, 0.8104, 0.2197, -0.9288, -0.309, -0.2044, -0.9288, -0.309, -0.2044, -0.9288, -0.309, -0.2044, -0.9288, -0.309, -0.2044, 0.3786, 0.8669, 0.3242, 0.3786, 0.8669, 0.3242, 0.3786, 0.8669, 0.3242, 0.3786, 0.8669, 0.3242, 0.9108, -0.4105, 0.04311, 0.9108, -0.4105, 0.04311, 0.9108, -0.4105, 0.04311, 0.9108, -0.4105, 0.04311, -0.4278, 0.9035, -0.02619, -0.4278, 0.9035, -0.02619, -0.4278, 0.9035, -0.02619, -0.4278, 0.9035, -0.02619, -0.9705, -0.2259, -0.08456, -0.9705, -0.2259, -0.08456, -0.9705, -0.2259, -0.08456, -0.9705, -0.2259, -0.08456, 0.8063, -0.5448, 0.2304, 0.8063, -0.5448, 0.2304, 0.8063, -0.5448, 0.2304, 0.8063, -0.5448, 0.2304, -0.9732, -0.2152, 0.08044, -0.9732, -0.2152, 0.08044, -0.9732, -0.2152, 0.08044, -0.9732, -0.2152, 0.08044, -0.5986, -0.7823, 0.1723, -0.5986, -0.7823, 0.1723, -0.5986, -0.7823, 0.1723, -0.5986, -0.7823, 0.1723, -0.4387, -0.8971, -0.05289, -0.4387, -0.8971, -0.05289, -0.4387, -0.8971, -0.05289, -0.4387, -0.8971, -0.05289, -0.2582, -0.9636, -0.06975, -0.2582, -0.9636, -0.06975, -0.2582, -0.9636, -0.06975, -0.2582, -0.9636, -0.06975, -0.23, -0.9706, -0.07065, -0.23, -0.9706, -0.07065, -0.23, -0.9706, -0.07065, -0.23, -0.9706, -0.07065, -0.3037, -0.9525, -0.02181, -0.3037, -0.9525, -0.02181, -0.3037, -0.9525, -0.02181, -0.3037, -0.9525, -0.02181, -0.3877, -0.9163, -0.1008, -0.3877, -0.9163, -0.1008, -0.3877, -0.9163, -0.1008, -0.3877, -0.9163, -0.1008, -0.3909, -0.9188, -0.05491, -0.3909, -0.9188, -0.05491, -0.3909, -0.9188, -0.05491, -0.3909, -0.9188, -0.05491, -0.4106, -0.9078, 0.08554, -0.4106, -0.9078, 0.08554, -0.4106, -0.9078, 0.08554, -0.4106, -0.9078, 0.08554, 0.3375, -0.2749, 0.9003, 0.3375, -0.2749, 0.9003, 0.3375, -0.2749, 0.9003, 0.3375, -0.2749, 0.9003, -0.2259, 0.9741, -0.004385, -0.2259, 0.9741, -0.004385, -0.2259, 0.9741, -0.004385, -0.2259, 0.9741, -0.004385, 0.4952, 0.8642, 0.08914, 0.4952, 0.8642, 0.08914, 0.4952, 0.8642, 0.08914, 0.4952, 0.8642, 0.08914, -0.4094, -0.6393, 0.6509, -0.4094, -0.6393, 0.6509, -0.4094, -0.6393, 0.6509, -0.4094, -0.6393, 0.6509, 0.4067, 0.9119, 0.05552, 0.4067, 0.9119, 0.05552, 0.4067, 0.9119, 0.05552, 0.4067, 0.9119, 0.05552, -0.09726, 0.9945, 0.03843, -0.09726, 0.9945, 0.03843, -0.09726, 0.9945, 0.03843, -0.09726, 0.9945, 0.03843, -0.5006, 0.8643, 0.04854, -0.5006, 0.8643, 0.04854, -0.5006, 0.8643, 0.04854, -0.5006, 0.8643, 0.04854, 0.6547, 0.7483, 0.1067, 0.6547, 0.7483, 0.1067, 0.6547, 0.7483, 0.1067, 0.6547, 0.7483, 0.1067, -0.6679, 0.7209, 0.1848, -0.6679, 0.7209, 0.1848, -0.6679, 0.7209, 0.1848, -0.6679, 0.7209, 0.1848, -0.112, 0.8865, 0.449, -0.112, 0.8865, 0.449, -0.112, 0.8865, 0.449, -0.112, 0.8865, 0.449, 0.8906, -0.0671, 0.4498, 0.8906, -0.0671, 0.4498, 0.8906, -0.0671, 0.4498, 0.8906, -0.0671, 0.4498, 0.3173, -0.9146, 0.2506, 0.3173, -0.9146, 0.2506, 0.3173, -0.9146, 0.2506, 0.3173, -0.9146, 0.2506, 0.4006, -0.9161, -0.01945, 0.4006, -0.9161, -0.01945, 0.4006, -0.9161, -0.01945, 0.4006, -0.9161, -0.01945, 0.3451, -0.9342, 0.0909, 0.3451, -0.9342, 0.0909, 0.3451, -0.9342, 0.0909, 0.3451, -0.9342, 0.0909, 0.3674, -0.9279, 0.06278, 0.3674, -0.9279, 0.06278, 0.3674, -0.9279, 0.06278, 0.3674, -0.9279, 0.06278, 0.4006, -0.8996, 0.1741, 0.4006, -0.8996, 0.1741, 0.4006, -0.8996, 0.1741, 0.4006, -0.8996, 0.1741, 0.3959, -0.9009, 0.1781, 0.3959, -0.9009, 0.1781, 0.3959, -0.9009, 0.1781, 0.3959, -0.9009, 0.1781, 0.3891, -0.9212, -0.007211, 0.3891, -0.9212, -0.007211, 0.3891, -0.9212, -0.007211, 0.3891, -0.9212, -0.007211, 0.5079, -0.831, 0.2269, 0.5079, -0.831, 0.2269, 0.5079, -0.831, 0.2269, 0.5079, -0.831, 0.2269, -0.5656, -0.1383, 0.813, -0.5656, -0.1383, 0.813, -0.5656, -0.1383, 0.813, -0.5656, -0.1383, 0.813, 0.07903, -0.7292, 0.6798, 0.07903, -0.7292, 0.6798, 0.07903, -0.7292, 0.6798, 0.07903, -0.7292, 0.6798, -0.9239, -0.3472, -0.1607, -0.9239, -0.3472, -0.1607, -0.9239, -0.3472, -0.1607, -0.9239, -0.3472, -0.1607, 0.61, -0.7417, 0.2789, 0.61, -0.7417, 0.2789, 0.61, -0.7417, 0.2789, 0.61, -0.7417, 0.2789, -0.6002, -0.7941, 0.09523, -0.6002, -0.7941, 0.09523, -0.6002, -0.7941, 0.09523, -0.6002, -0.7941, 0.09523, 0.1491, -0.6351, 0.7579, 0.1491, -0.6351, 0.7579, 0.1491, -0.6351, 0.7579, 0.1491, -0.6351, 0.7579, -0.01491, -0.9841, 0.1768, -0.01491, -0.9841, 0.1768, -0.01491, -0.9841, 0.1768, -0.01491, -0.9841, 0.1768, 0.1766, -0.9838, 0.02993, 0.1766, -0.9838, 0.02993, 0.1766, -0.9838, 0.02993, 0.1766, -0.9838, 0.02993, -0.6443, -0.7534, -0.1313, -0.6443, -0.7534, -0.1313, -0.6443, -0.7534, -0.1313, -0.6443, -0.7534, -0.1313, 0.287, -0.7244, 0.6268, 0.287, -0.7244, 0.6268, 0.287, -0.7244, 0.6268, 0.287, -0.7244, 0.6268, -0.01657, -0.9994, 0.03095, -0.01657, -0.9994, 0.03095, -0.01657, -0.9994, 0.03095, -0.01657, -0.9994, 0.03095, -0.6206, -0.7793, -0.08715, -0.6206, -0.7793, -0.08715, -0.6206, -0.7793, -0.08715, -0.6206, -0.7793, -0.08715, -0.01326, -0.8411, 0.5407, -0.01326, -0.8411, 0.5407, -0.01326, -0.8411, 0.5407, -0.01326, -0.8411, 0.5407, -0.4091, -0.6548, 0.6355, -0.4091, -0.6548, 0.6355, -0.4091, -0.6548, 0.6355, -0.4091, -0.6548, 0.6355, -0.09912, -0.9915, 0.0839, -0.09912, -0.9915, 0.0839, -0.09912, -0.9915, 0.0839, -0.09912, -0.9915, 0.0839, 0.5344, -0.5728, -0.6215, 0.5344, -0.5728, -0.6215, 0.5344, -0.5728, -0.6215, 0.5344, -0.5728, -0.6215, -0.4649, -0.7124, 0.5257, -0.4649, -0.7124, 0.5257, -0.4649, -0.7124, 0.5257, -0.4649, -0.7124, 0.5257, -0.9679, 0.1343, -0.2123, -0.9679, 0.1343, -0.2123, -0.9679, 0.1343, -0.2123, -0.9679, 0.1343, -0.2123, -0.6145, -0.785, 0.07836, -0.6145, -0.785, 0.07836, -0.6145, -0.785, 0.07836, -0.6145, -0.785, 0.07836, -0.5012, 0.8592, 0.103, -0.5012, 0.8592, 0.103, -0.5012, 0.8592, 0.103, -0.5012, 0.8592, 0.103, -0.006199, 0.9931, 0.1173, -0.006199, 0.9931, 0.1173, -0.006199, 0.9931, 0.1173, -0.006199, 0.9931, 0.1173, 0.538, 0.8326, 0.1319, 0.538, 0.8326, 0.1319, 0.538, 0.8326, 0.1319, 0.538, 0.8326, 0.1319, 0.9996, 0.007121, 0.02668, 0.9996, 0.007121, 0.02668, 0.9996, 0.007121, 0.02668, 0.9996, 0.007121, 0.02668, 0.5117, -0.8572, 0.05777, 0.5117, -0.8572, 0.05777, 0.5117, -0.8572, 0.05777, 0.5117, -0.8572, 0.05777, -0.1021, -0.9896, 0.101, -0.1021, -0.9896, 0.101, -0.1021, -0.9896, 0.101, -0.1021, -0.9896, 0.101, 0.05975, -0.9964, 0.06027, 0.05975, -0.9964, 0.06027, 0.05975, -0.9964, 0.06027, 0.05975, -0.9964, 0.06027, 0.002746, -0.9975, 0.07027, 0.002746, -0.9975, 0.07027, 0.002746, -0.9975, 0.07027, 0.002746, -0.9975, 0.07027, 0.4641, -0.885, 0.03735, 0.4641, -0.885, 0.03735, 0.4641, -0.885, 0.03735, 0.4641, -0.885, 0.03735, 0.07674, 0.9946, 0.07052, 0.07674, 0.9946, 0.07052, 0.07674, 0.9946, 0.07052, 0.07674, 0.9946, 0.07052, 0.6412, 0.7564, 0.1295, 0.6412, 0.7564, 0.1295, 0.6412, 0.7564, 0.1295, 0.6412, 0.7564, 0.1295, 0.7351, 0.678, 0.000388, 0.7351, 0.678, 0.000388, 0.7351, 0.678, 0.000388, 0.7351, 0.678, 0.000388, 0.9682, 0.1277, -0.2153, 0.9682, 0.1277, -0.2153, 0.9682, 0.1277, -0.2153, 0.9682, 0.1277, -0.2153, 0.9836, 0.1106, -0.1422, 0.9836, 0.1106, -0.1422, 0.9836, 0.1106, -0.1422, 0.9836, 0.1106, -0.1422, 0.184, -0.9374, -0.2957, 0.184, -0.9374, -0.2957, 0.184, -0.9374, -0.2957, 0.184, -0.9374, -0.2957, 0.4645, 0.8788, 0.1091, 0.4645, 0.8788, 0.1091, 0.4645, 0.8788, 0.1091, 0.4645, 0.8788, 0.1091, -0.6916, 0.7209, 0.04529, -0.6916, 0.7209, 0.04529, -0.6916, 0.7209, 0.04529, -0.6916, 0.7209, 0.04529, 0.9526, 0.01973, 0.3037, 0.9526, 0.01973, 0.3037, 0.9526, 0.01973, 0.3037, 0.9526, 0.01973, 0.3037, 0.1611, -0.9314, -0.3265, 0.1611, -0.9314, -0.3265, 0.1611, -0.9314, -0.3265, 0.1611, -0.9314, -0.3265, 0.5335, 0.7001, 0.4746, 0.5335, 0.7001, 0.4746, 0.5335, 0.7001, 0.4746, 0.5335, 0.7001, 0.4746, -0.6956, 0.7055, 0.1359, -0.6956, 0.7055, 0.1359, -0.6956, 0.7055, 0.1359, -0.6956, 0.7055, 0.1359, 0.9254, 0.06175, 0.3739, 0.9254, 0.06175, 0.3739, 0.9254, 0.06175, 0.3739, 0.9254, 0.06175, 0.3739, 0.1753, -0.9653, -0.1937, 0.1753, -0.9653, -0.1937, 0.1753, -0.9653, -0.1937, 0.1753, -0.9653, -0.1937, 0.6362, 0.6954, 0.3342, 0.6362, 0.6954, 0.3342, 0.6362, 0.6954, 0.3342, 0.6362, 0.6954, 0.3342, -0.7292, 0.6648, 0.1623, -0.7292, 0.6648, 0.1623, -0.7292, 0.6648, 0.1623, -0.7292, 0.6648, 0.1623, 0.1186, -0.9922, -0.03749, 0.1186, -0.9922, -0.03749, 0.1186, -0.9922, -0.03749, 0.1186, -0.9922, -0.03749, -0.7326, 0.6237, 0.2725, -0.7326, 0.6237, 0.2725, -0.7326, 0.6237, 0.2725, -0.7326, 0.6237, 0.2725, -0.9348, 0.04219, 0.3527, -0.9348, 0.04219, 0.3527, -0.9348, 0.04219, 0.3527, -0.9348, 0.04219, 0.3527, -0.9971, 0.06832, -0.0322, -0.9971, 0.06832, -0.0322, -0.9971, 0.06832, -0.0322, -0.9971, 0.06832, -0.0322, -0.9464, 0.0006212, -0.323, -0.9464, 0.0006212, -0.323, -0.9464, 0.0006212, -0.323, -0.9464, 0.0006212, -0.323, -0.9956, -0.02086, -0.09157, -0.9956, -0.02086, -0.09157, -0.9956, -0.02086, -0.09157, -0.9956, -0.02086, -0.09157, 0.2028, -0.509, 0.8365, 0.2028, -0.509, 0.8365, 0.2028, -0.509, 0.8365, 0.2028, -0.509, 0.8365, 0.7272, 0.6753, 0.1231, 0.7272, 0.6753, 0.1231, 0.7272, 0.6753, 0.1231, 0.7272, 0.6753, 0.1231, 0.9918, 0.112, 0.06166, 0.9918, 0.112, 0.06166, 0.9918, 0.112, 0.06166, 0.9918, 0.112, 0.06166, -0.5245, -0.2682, 0.8081, -0.5245, -0.2682, 0.8081, -0.5245, -0.2682, 0.8081, -0.5245, -0.2682, 0.8081, 0.9761, 0.2043, 0.07384, 0.9761, 0.2043, 0.07384, 0.9761, 0.2043, 0.07384, 0.9761, 0.2043, 0.07384, 0.7858, 0.5864, 0.1968, 0.7858, 0.5864, 0.1968, 0.7858, 0.5864, 0.1968, 0.7858, 0.5864, 0.1968, 0.2401, 0.893, 0.3808, 0.2401, 0.893, 0.3808, 0.2401, 0.893, 0.3808, 0.2401, 0.893, 0.3808, 0.9485, -0.3087, 0.07139, 0.9485, -0.3087, 0.07139, 0.9485, -0.3087, 0.07139, 0.9485, -0.3087, 0.07139, -0.5298, -0.8262, 0.1916, -0.5298, -0.8262, 0.1916, -0.5298, -0.8262, 0.1916, -0.5298, -0.8262, 0.1916, -0.5567, -0.7933, -0.2464, -0.5567, -0.7933, -0.2464, -0.5567, -0.7933, -0.2464, -0.5567, -0.7933, -0.2464, -0.5872, -0.6931, -0.4182, -0.5872, -0.6931, -0.4182, -0.5872, -0.6931, -0.4182, -0.5872, -0.6931, -0.4182, -0.6025, -0.7916, -0.1019, -0.6025, -0.7916, -0.1019, -0.6025, -0.7916, -0.1019, -0.6025, -0.7916, -0.1019, -0.2937, 0.1078, 0.9498, -0.2937, 0.1078, 0.9498, -0.2937, 0.1078, 0.9498, -0.2937, 0.1078, 0.9498, -0.3702, -0.6071, 0.7031, -0.3702, -0.6071, 0.7031, -0.3702, -0.6071, 0.7031, -0.3702, -0.6071, 0.7031, 0.4669, 0.8739, -0.1354, 0.4669, 0.8739, -0.1354, 0.4669, 0.8739, -0.1354, 0.4669, 0.8739, -0.1354, 0.4457, 0.8939, -0.04774, 0.4457, 0.8939, -0.04774, 0.4457, 0.8939, -0.04774, 0.4457, 0.8939, -0.04774, 0.4942, -0.8582, -0.1389, 0.4942, -0.8582, -0.1389, 0.4942, -0.8582, -0.1389, 0.4942, -0.8582, -0.1389, -0.6168, -0.6779, -0.4001, -0.6168, -0.6779, -0.4001, -0.6168, -0.6779, -0.4001, -0.6168, -0.6779, -0.4001, -0.4176, 0.9048, -0.08343, -0.4176, 0.9048, -0.08343, -0.4176, 0.9048, -0.08343, -0.4176, 0.9048, -0.08343, -0.06498, 0.9837, -0.1676, -0.06498, 0.9837, -0.1676, -0.06498, 0.9837, -0.1676, -0.06498, 0.9837, -0.1676, 0.2898, 0.9279, -0.2345, 0.2898, 0.9279, -0.2345, 0.2898, 0.9279, -0.2345, 0.2898, 0.9279, -0.2345, -0.7098, 0.7031, -0.04278, -0.7098, 0.7031, -0.04278, -0.7098, 0.7031, -0.04278, -0.7098, 0.7031, -0.04278, -0.5237, -0.2628, 0.8104, -0.5237, -0.2628, 0.8104, -0.5237, -0.2628, 0.8104, -0.5237, -0.2628, 0.8104, 0.96, -0.245, -0.1355, 0.96, -0.245, -0.1355, 0.96, -0.245, -0.1355, 0.96, -0.245, -0.1355, -0.5571, -0.8258, 0.08755, -0.5571, -0.8258, 0.08755, -0.5571, -0.8258, 0.08755, -0.5571, -0.8258, 0.08755, 0.8834, 0.4262, 0.1949, 0.8834, 0.4262, 0.1949, 0.8834, 0.4262, 0.1949, 0.8834, 0.4262, 0.1949, -0.5398, -0.8283, -0.1505, -0.5398, -0.8283, -0.1505, -0.5398, -0.8283, -0.1505, -0.5398, -0.8283, -0.1505, -0.289, -0.8837, -0.3682, -0.289, -0.8837, -0.3682, -0.289, -0.8837, -0.3682, -0.289, -0.8837, -0.3682, 0.8129, 0.5522, -0.1849, 0.8129, 0.5522, -0.1849, 0.8129, 0.5522, -0.1849, 0.8129, 0.5522, -0.1849, -0.8825, -0.4067, -0.2362, -0.8825, -0.4067, -0.2362, -0.8825, -0.4067, -0.2362, -0.8825, -0.4067, -0.2362, -0.0269, -0.9692, 0.2448, -0.0269, -0.9692, 0.2448, -0.0269, -0.9692, 0.2448, -0.0269, -0.9692, 0.2448, -0.08777, -0.9867, 0.1366, -0.08777, -0.9867, 0.1366, -0.08777, -0.9867, 0.1366, -0.08777, -0.9867, 0.1366, -0.6666, -0.7454, -0.01145, -0.6666, -0.7454, -0.01145, -0.6666, -0.7454, -0.01145, -0.6666, -0.7454, -0.01145, 0.02244, -0.9941, 0.1059, 0.02244, -0.9941, 0.1059, 0.02244, -0.9941, 0.1059, 0.02244, -0.9941, 0.1059, 0.001835, -0.9674, -0.2534, 0.001835, -0.9674, -0.2534, 0.001835, -0.9674, -0.2534, 0.001835, -0.9674, -0.2534, 0.6281, -0.656, -0.4185, 0.6281, -0.656, -0.4185, 0.6281, -0.656, -0.4185, 0.6281, -0.656, -0.4185, 0.3252, -0.6057, -0.7263, 0.3252, -0.6057, -0.7263, 0.3252, -0.6057, -0.7263, 0.3252, -0.6057, -0.7263, 0.8619, 0.2454, -0.4437, 0.8619, 0.2454, -0.4437, 0.8619, 0.2454, -0.4437, 0.8619, 0.2454, -0.4437, 0.7698, 0.2412, -0.591, 0.7698, 0.2412, -0.591, 0.7698, 0.2412, -0.591, 0.7698, 0.2412, -0.591, -0.9217, 0.3082, -0.2357, -0.9217, 0.3082, -0.2357, -0.9217, 0.3082, -0.2357, -0.9217, 0.3082, -0.2357, -0.1601, -0.9622, -0.2205, -0.1601, -0.9622, -0.2205, -0.1601, -0.9622, -0.2205, -0.1601, -0.9622, -0.2205, -0.1294, -0.9895, -0.06398, -0.1294, -0.9895, -0.06398, -0.1294, -0.9895, -0.06398, -0.1294, -0.9895, -0.06398, -0.3474, -0.91, -0.2265, -0.3474, -0.91, -0.2265, -0.3474, -0.91, -0.2265, -0.3474, -0.91, -0.2265, -0.182, -0.9824, 0.04189, -0.182, -0.9824, 0.04189, -0.182, -0.9824, 0.04189, -0.182, -0.9824, 0.04189, -0.5906, -0.8025, 0.08501, -0.5906, -0.8025, 0.08501, -0.5906, -0.8025, 0.08501, -0.5906, -0.8025, 0.08501, -0.9909, 0.1246, 0.05028, -0.9909, 0.1246, 0.05028, -0.9909, 0.1246, 0.05028, -0.9909, 0.1246, 0.05028, -0.5128, -0.6699, -0.5369, -0.5128, -0.6699, -0.5369, -0.5128, -0.6699, -0.5369, -0.5128, -0.6699, -0.5369, 0.02644, 0.02437, -0.9994, 0.02644, 0.02437, -0.9994, 0.02644, 0.02437, -0.9994, 0.02644, 0.02437, -0.9994, 0.02644, 0.02437, -0.9994, 0.02644, 0.02437, -0.9994, 0.02644, 0.02437, -0.9994, 0.02644, 0.02437, -0.9994, -0.025, 0.8924, -0.4505, -0.025, 0.8924, -0.4505, -0.025, 0.8924, -0.4505, -0.025, 0.8924, -0.4505, -0.4404, 0.7334, -0.5178, -0.4404, 0.7334, -0.5178, -0.4404, 0.7334, -0.5178, -0.4404, 0.7334, -0.5178, 0.4776, -0.7155, -0.5099, 0.4776, -0.7155, -0.5099, 0.4776, -0.7155, -0.5099, 0.4776, -0.7155, -0.5099, -0.7974, 0.02507, -0.6029, -0.7974, 0.02507, -0.6029, -0.7974, 0.02507, -0.6029, -0.7974, 0.02507, -0.6029, 0.843, 0.01091, -0.5378, 0.843, 0.01091, -0.5378, 0.843, 0.01091, -0.5378, 0.843, 0.01091, -0.5378, 0.5021, 0.7041, -0.5021, 0.5021, 0.7041, -0.5021, 0.5021, 0.7041, -0.5021, 0.5021, 0.7041, -0.5021, -0.1769, -0.8528, -0.4914, -0.1769, -0.8528, -0.4914, -0.1769, -0.8528, -0.4914, -0.1769, -0.8528, -0.4914])] * 3)])
arm_armature_010 = bpy.data.armatures.new('Armature.010')  # bones are not reproduced

# ---- objects
ob_f = bpy.data.objects.new('F', arm_armature_010)
ob_mesh_007 = bpy.data.objects.new('mesh.007', me_untitled_010)

# ---- transforms, parenting, visibility, modifiers, constraints
ob_f.location = (0.0, 0.0, 0.0)
ob_f.show_in_front = True
ob_f.lineart.crease_threshold = 0.0
ob_mesh_007.parent = ob_f
ob_mesh_007.location = (0.0, 0.0, 0.0)
ob_mesh_007.scale = (0.121, 0.121, 0.121)
ob_mesh_007.color = (0.8, 0.8, 0.8, 1.0)
ob_mesh_007.lineart.crease_threshold = 0.0
_vg = ob_mesh_007.vertex_groups.new(name='Wrist')
_vg = ob_mesh_007.vertex_groups.new(name='Thumb_1')
_vg = ob_mesh_007.vertex_groups.new(name='Thumb_2')
_vg = ob_mesh_007.vertex_groups.new(name='Thumb_3')
_vg = ob_mesh_007.vertex_groups.new(name='Index_1')
_vg = ob_mesh_007.vertex_groups.new(name='Index_2')
_vg = ob_mesh_007.vertex_groups.new(name='Index_3')
_vg = ob_mesh_007.vertex_groups.new(name='Index_4')
_vg = ob_mesh_007.vertex_groups.new(name='Middle_1')
_vg = ob_mesh_007.vertex_groups.new(name='Middle_2')
_vg = ob_mesh_007.vertex_groups.new(name='Middle_3')
_vg = ob_mesh_007.vertex_groups.new(name='Middle_4')
_vg = ob_mesh_007.vertex_groups.new(name='Ring_1')
_vg = ob_mesh_007.vertex_groups.new(name='Ring_2')
_vg = ob_mesh_007.vertex_groups.new(name='Ring_3')
_vg = ob_mesh_007.vertex_groups.new(name='Ring_4')
_vg = ob_mesh_007.vertex_groups.new(name='Little_1')
_vg = ob_mesh_007.vertex_groups.new(name='Little_2')
_vg = ob_mesh_007.vertex_groups.new(name='Little_3')
_vg = ob_mesh_007.vertex_groups.new(name='Little_4')

# ---- collection membership
col_f.objects.link(ob_f)
col_f.objects.link(ob_mesh_007)

# ---- scene / render settings (as saved in the file)
scene.frame_start = 1; scene.frame_end = 250; scene.frame_set(1)
scene.render.engine = 'BLENDER_EEVEE_NEXT'
scene.cycles.sampling_pattern = 'TABULATED_SOBOL'
scene.view_settings.view_transform = 'Filmic'
bpy.context.view_layer.update()

# ---- added for rendering (the .blend has no active camera and no usable light): camera, sun
cam_auto = bpy.data.cameras.new('AutoCamera')
cam_auto.lens = 50.0
cam_auto.sensor_width = 36.0
cam_auto.clip_end = 1000.0
ob_auto_camera = bpy.data.objects.new('AutoCamera', cam_auto)
scene.collection.objects.link(ob_auto_camera)
ob_auto_camera.location = (14.4675, -18.6672, 18.3421)
ob_auto_camera.rotation_euler = (1.09748, -7.21219e-08, 0.694738)
scene.camera = ob_auto_camera
light_auto_sun = bpy.data.lights.new('AutoSun', 'SUN')
light_auto_sun.energy = 3.0
light_auto_sun.angle = 0.0523599
ob_auto_sun = bpy.data.objects.new('AutoSun', light_auto_sun)
scene.collection.objects.link(ob_auto_sun)
ob_auto_sun.rotation_euler = (0.872665, 0.174533, 0.523599)
bpy.context.view_layer.update()
